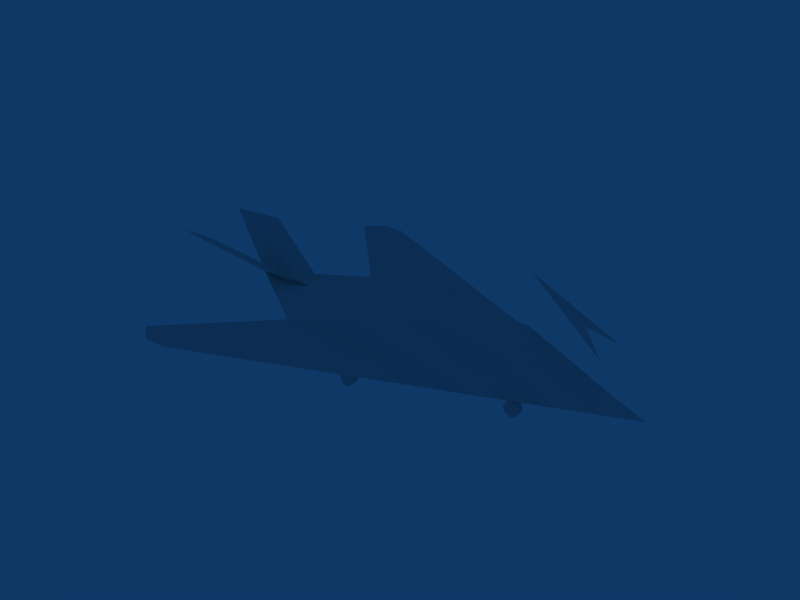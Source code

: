 # Source: F117.blend  (saved by Blender 2.49.0; exported with 4.5.12 LTS)
import bpy
from mathutils import Matrix  # noqa: F401  (used for matrix-valued properties, if any)

bpy.ops.wm.read_factory_settings(use_empty=True)
scene = bpy.context.scene
scene.name = 'Scene'

# ---- collections
col_collection_1 = bpy.data.collections.new('Collection 1'); scene.collection.children.link(col_collection_1)
col_collection_6 = bpy.data.collections.new('Collection 6'); scene.collection.children.link(col_collection_6)
col_collection_6.hide_render = True
col_collection_6.hide_viewport = True

# ---- materials (node trees are filled in below, after node groups)
mat_mat_127 = bpy.data.materials.new('Mat.127')
mat_mat_127.alpha_threshold = 0.0
mat_mat_127.roughness = 0.5
mat_mat_127.line_color = (0.0, 0.0, 0.0, 1.0)
mat_mat_126 = bpy.data.materials.new('Mat.126')
mat_mat_126.alpha_threshold = 0.0
mat_mat_126.roughness = 0.5
mat_mat_126.line_color = (0.0, 0.0, 0.0, 1.0)
mat_mat_117 = bpy.data.materials.new('Mat.117')
mat_mat_117.alpha_threshold = 0.0
mat_mat_117.roughness = 0.5
mat_mat_117.line_color = (0.0, 0.0, 0.0, 1.0)
mat_mat_118 = bpy.data.materials.new('Mat.118')
mat_mat_118.alpha_threshold = 0.0
mat_mat_118.roughness = 0.5
mat_mat_118.line_color = (0.0, 0.0, 0.0, 1.0)
mat_mat_119 = bpy.data.materials.new('Mat.119')
mat_mat_119.alpha_threshold = 0.0
mat_mat_119.roughness = 0.5
mat_mat_119.line_color = (0.0, 0.0, 0.0, 1.0)
mat_mat_120 = bpy.data.materials.new('Mat.120')
mat_mat_120.alpha_threshold = 0.0
mat_mat_120.roughness = 0.5
mat_mat_120.line_color = (0.0, 0.0, 0.0, 1.0)
mat_mat_121 = bpy.data.materials.new('Mat.121')
mat_mat_121.alpha_threshold = 0.0
mat_mat_121.roughness = 0.5
mat_mat_121.line_color = (0.0, 0.0, 0.0, 1.0)
mat_mat_122 = bpy.data.materials.new('Mat.122')
mat_mat_122.alpha_threshold = 0.0
mat_mat_122.roughness = 0.5
mat_mat_122.line_color = (0.0, 0.0, 0.0, 1.0)
mat_mat_123 = bpy.data.materials.new('Mat.123')
mat_mat_123.alpha_threshold = 0.0
mat_mat_123.roughness = 0.5
mat_mat_123.line_color = (0.0, 0.0, 0.0, 1.0)
mat_mat_124 = bpy.data.materials.new('Mat.124')
mat_mat_124.alpha_threshold = 0.0
mat_mat_124.roughness = 0.5
mat_mat_124.line_color = (0.0, 0.0, 0.0, 1.0)
mat_mat_125 = bpy.data.materials.new('Mat.125')
mat_mat_125.alpha_threshold = 0.0
mat_mat_125.roughness = 0.5
mat_mat_125.line_color = (0.0, 0.0, 0.0, 1.0)

# ---- material node trees

# ---- world
world_world = bpy.data.worlds.new('World'); scene.world = world_world
world_world.color = (0.05656, 0.2208, 0.4)
world_world.use_sun_shadow = False
world_world.sun_shadow_jitter_overblur = 0.0
world_world.cycles.sampling_method = 'MANUAL'
world_world.cycles.sample_map_resolution = 256

# ---- meshes
me_00000023_srf = bpy.data.meshes.new('00000023.srf')
me_00000023_srf.from_pydata([(3.79, -1.001, 0.5037), (3.797, -1.048, 0.439), (3.744, -1.029, 0.4746), (3.843, -1.02, 0.4681), (-8.041, -5.94, 0.03458), (-8.041, -6.03, 0.03673), (-8.072, -6.017, 0.03564), (-8.085, -5.985, 0.03456), (-8.072, -5.954, 0.03412), (-8.009, -5.953, 0.03568), (-7.996, -5.985, 0.03675), (-8.009, -6.017, 0.03719), (-8.033, -5.947, -0.09361), (-8.034, -6.036, -0.1003), (-8.065, -6.023, -0.09688), (-8.078, -5.992, -0.09348), (-8.065, -5.961, -0.09213), (-8.002, -5.96, -0.09706), (-7.989, -5.992, -0.1005), (-8.002, -6.023, -0.1018), (3.79, 1.001, 0.5037), (3.797, 1.048, 0.439), (3.744, 1.029, 0.4746), (3.843, 1.02, 0.4681), (-8.041, 5.94, 0.03458), (-8.041, 6.03, 0.03673), (-8.072, 6.017, 0.03564), (-8.085, 5.985, 0.03456), (-8.072, 5.954, 0.03412), (-8.009, 5.953, 0.03568), (-7.996, 5.985, 0.03675), (-8.009, 6.017, 0.03719), (-8.033, 5.947, -0.09361), (-8.034, 6.036, -0.1003), (-8.065, 6.023, -0.09688), (-8.078, 5.992, -0.09348), (-8.065, 5.961, -0.09213), (-8.002, 5.96, -0.09706), (-7.989, 5.992, -0.1005), (-8.002, 6.023, -0.1018)], [], [(2, 0, 3, 1), (8, 4, 9, 10), (10, 8, 7, 11), (11, 7, 6, 5), (16, 12, 17, 18), (18, 16, 15, 19), (19, 15, 14, 13), (22, 20, 23, 21), (26, 25, 31, 27), (27, 31, 30, 28), (28, 30, 29, 24), (34, 33, 39, 35), (35, 39, 38, 36), (36, 38, 37, 32)])
_uv = me_00000023_srf.uv_layers.new(name='UVTex')
_uv.uv.foreach_set('vector', [0.0, 0.0, 0.0, 0.0, 0.0, 0.0, 0.0, 0.0, 0.0, 0.0, 0.0, 0.0, 0.0, 0.0, 0.0, 0.0, 0.0, 0.0, 0.0, 0.0, 0.0, 0.0, 0.0, 0.0, 0.0, 0.0, 0.0, 0.0, 0.0, 0.0, 0.0, 0.0, 0.0, 0.0, 0.0, 0.0, 0.0, 0.0, 0.0, 0.0, 0.0, 0.0, 0.0, 0.0, 0.0, 0.0, 0.0, 0.0, 0.0, 0.0, 0.0, 0.0, 0.0, 0.0, 0.0, 0.0, 0.0, 0.0, 0.0, 0.0, 0.0, 0.0, 0.0, 0.0, 0.0, 0.0, 0.0, 0.0, 0.0, 0.0, 0.0, 0.0, 0.0, 0.0, 0.0, 0.0, 0.0, 0.0, 0.0, 0.0, 0.0, 0.0, 0.0, 0.0, 0.0, 0.0, 0.0, 0.0, 0.0, 0.0, 0.0, 0.0, 0.0, 0.0, 0.0, 0.0, 0.0, 0.0, 0.0, 0.0, 0.0, 0.0, 0.0, 0.0, 0.0, 0.0, 0.0, 0.0, 0.0, 0.0, 0.0, 0.0])
_ca = me_00000023_srf.color_attributes.new('Col', 'BYTE_COLOR', 'CORNER')
_ca.data.foreach_set('color', [1.0, 1.0, 1.0, 0.0, 1.0, 1.0, 1.0, 0.0, 1.0, 1.0, 1.0, 0.0, 1.0, 1.0, 1.0, 0.0, 0.0, 1.0, 0.0, 0.0, 0.0, 1.0, 0.0, 0.0, 0.0, 1.0, 0.0, 0.0, 0.0, 1.0, 0.0, 0.0, 0.0, 1.0, 0.0, 0.0, 0.0, 1.0, 0.0, 0.0, 0.0, 1.0, 0.0, 0.0, 0.0, 1.0, 0.0, 0.0, 0.0, 1.0, 0.0, 0.0, 0.0, 1.0, 0.0, 0.0, 0.0, 1.0, 0.0, 0.0, 0.0, 1.0, 0.0, 0.0, 0.0, 1.0, 0.0, 0.0, 0.0, 1.0, 0.0, 0.0, 0.0, 1.0, 0.0, 0.0, 0.0, 1.0, 0.0, 0.0, 0.0, 1.0, 0.0, 0.0, 0.0, 1.0, 0.0, 0.0, 0.0, 1.0, 0.0, 0.0, 0.0, 1.0, 0.0, 0.0, 0.0, 1.0, 0.0, 0.0, 0.0, 1.0, 0.0, 0.0, 0.0, 1.0, 0.0, 0.0, 0.0, 1.0, 0.0, 0.0, 1.0, 1.0, 1.0, 0.0, 1.0, 1.0, 1.0, 0.0, 1.0, 1.0, 1.0, 0.0, 1.0, 1.0, 1.0, 0.0, 1.0, 0.0, 0.0, 0.0, 1.0, 0.0, 0.0, 0.0, 1.0, 0.0, 0.0, 0.0, 1.0, 0.0, 0.0, 0.0, 1.0, 0.0, 0.0, 0.0, 1.0, 0.0, 0.0, 0.0, 1.0, 0.0, 0.0, 0.0, 1.0, 0.0, 0.0, 0.0, 1.0, 0.0, 0.0, 0.0, 1.0, 0.0, 0.0, 0.0, 1.0, 0.0, 0.0, 0.0, 1.0, 0.0, 0.0, 0.0, 1.0, 0.0, 0.0, 0.0, 1.0, 0.0, 0.0, 0.0, 1.0, 0.0, 0.0, 0.0, 1.0, 0.0, 0.0, 0.0, 1.0, 0.0, 0.0, 0.0, 1.0, 0.0, 0.0, 0.0, 1.0, 0.0, 0.0, 0.0, 1.0, 0.0, 0.0, 0.0, 1.0, 0.0, 0.0, 0.0, 1.0, 0.0, 0.0, 0.0, 1.0, 0.0, 0.0, 0.0, 1.0, 0.0, 0.0, 0.0])
me_00000023_srf.materials.append(mat_mat_127)
me_00000023_srf.use_remesh_preserve_volume = False
me_00000023_srf.use_remesh_preserve_attributes = False
me_00000023_srf.use_mirror_vertex_groups = False
me_00000023_srf.update()
me_00000019_srf_002 = bpy.data.meshes.new('00000019.srf.002')
me_00000019_srf_002.from_pydata([(3.239, -0.7731, -0.3762), (3.237, -0.8841, -0.3509), (3.279, -0.7892, -0.3681), (3.295, -0.8284, -0.3574), (3.277, -0.8677, -0.3503), (3.197, -0.8679, -0.359), (3.181, -0.8287, -0.3697), (3.199, -0.7894, -0.3768), (3.239, -0.7731, -0.2992), (3.279, -0.7892, -0.2912), (3.295, -0.8284, -0.2805), (3.277, -0.8677, -0.2734), (3.237, -0.8841, -0.274), (3.197, -0.8679, -0.2821), (3.181, -0.8287, -0.2928), (3.199, -0.7894, -0.2999)], [], [(7, 0, 2, 3), (6, 7, 3, 4), (5, 6, 4, 1), (2, 0, 8, 9), (9, 10, 3, 2), (10, 11, 4, 3), (4, 11, 12, 1), (1, 12, 13, 5), (5, 13, 14, 6), (6, 14, 15, 7), (0, 7, 15, 8), (9, 8, 15, 10), (10, 15, 14, 11), (11, 14, 13, 12)])
_uv = me_00000019_srf_002.uv_layers.new(name='UVTex')
_uv.uv.foreach_set('vector', [0.0, 0.0, 0.0, 0.0, 0.0, 0.0, 0.0, 0.0, 0.0, 0.0, 0.0, 0.0, 0.0, 0.0, 0.0, 0.0, 0.0, 0.0, 0.0, 0.0, 0.0, 0.0, 0.0, 0.0, 0.0, 0.0, 0.0, 0.0, 0.0, 0.0, 0.0, 0.0, 0.0, 0.0, 0.0, 0.0, 0.0, 0.0, 0.0, 0.0, 0.0, 0.0, 0.0, 0.0, 0.0, 0.0, 0.0, 0.0, 0.0, 0.0, 0.0, 0.0, 0.0, 0.0, 0.0, 0.0, 0.0, 0.0, 0.0, 0.0, 0.0, 0.0, 0.0, 0.0, 0.0, 0.0, 0.0, 0.0, 0.0, 0.0, 0.0, 0.0, 0.0, 0.0, 0.0, 0.0, 0.0, 0.0, 0.0, 0.0, 0.0, 0.0, 0.0, 0.0, 0.0, 0.0, 0.0, 0.0, 0.0, 0.0, 0.0, 0.0, 0.0, 0.0, 0.0, 0.0, 0.0, 0.0, 0.0, 0.0, 0.0, 0.0, 0.0, 0.0, 0.0, 0.0, 0.0, 0.0, 0.0, 0.0, 0.0, 0.0])
_ca = me_00000019_srf_002.color_attributes.new('Col', 'BYTE_COLOR', 'CORNER')
_ca.data.foreach_set('color', [1.0, 0.0, 0.0, 0.0, 1.0, 0.0, 0.0, 0.0, 1.0, 0.0, 0.0, 0.0, 1.0, 0.0, 0.0, 0.0, 1.0, 0.0, 0.0, 0.0, 1.0, 0.0, 0.0, 0.0, 1.0, 0.0, 0.0, 0.0, 1.0, 0.0, 0.0, 0.0, 1.0, 0.0, 0.0, 0.0, 1.0, 0.0, 0.0, 0.0, 1.0, 0.0, 0.0, 0.0, 1.0, 0.0, 0.0, 0.0, 1.0, 0.0, 0.0, 0.0, 1.0, 0.0, 0.0, 0.0, 1.0, 0.0, 0.0, 0.0, 1.0, 0.0, 0.0, 0.0, 1.0, 0.0, 0.0, 0.0, 1.0, 0.0, 0.0, 0.0, 1.0, 0.0, 0.0, 0.0, 1.0, 0.0, 0.0, 0.0, 1.0, 0.0, 0.0, 0.0, 1.0, 0.0, 0.0, 0.0, 1.0, 0.0, 0.0, 0.0, 1.0, 0.0, 0.0, 0.0, 1.0, 0.0, 0.0, 0.0, 1.0, 0.0, 0.0, 0.0, 1.0, 0.0, 0.0, 0.0, 1.0, 0.0, 0.0, 0.0, 1.0, 0.0, 0.0, 0.0, 1.0, 0.0, 0.0, 0.0, 1.0, 0.0, 0.0, 0.0, 1.0, 0.0, 0.0, 0.0, 1.0, 0.0, 0.0, 0.0, 1.0, 0.0, 0.0, 0.0, 1.0, 0.0, 0.0, 0.0, 1.0, 0.0, 0.0, 0.0, 1.0, 0.0, 0.0, 0.0, 1.0, 0.0, 0.0, 0.0, 1.0, 0.0, 0.0, 0.0, 1.0, 0.0, 0.0, 0.0, 1.0, 0.0, 0.0, 0.0, 1.0, 0.0, 0.0, 0.0, 1.0, 0.0, 0.0, 0.0, 1.0, 0.0, 0.0, 0.0, 1.0, 0.0, 0.0, 0.0, 1.0, 0.0, 0.0, 0.0, 1.0, 0.0, 0.0, 0.0, 1.0, 0.0, 0.0, 0.0, 1.0, 0.0, 0.0, 0.0, 1.0, 0.0, 0.0, 0.0, 1.0, 0.0, 0.0, 0.0, 1.0, 0.0, 0.0, 0.0, 1.0, 0.0, 0.0, 0.0, 1.0, 0.0, 0.0, 0.0, 1.0, 0.0, 0.0, 0.0, 1.0, 0.0, 0.0, 0.0])
me_00000019_srf_002.materials.append(mat_mat_126)
me_00000019_srf_002.use_remesh_preserve_volume = False
me_00000019_srf_002.use_remesh_preserve_attributes = False
me_00000019_srf_002.use_mirror_vertex_groups = False
me_00000019_srf_002.update()
me_00000013_srf_005 = bpy.data.meshes.new('00000013.srf.005')
me_00000013_srf_005.from_pydata([(6.6, 0.64, 0.0), (3.5, 0.0, 1.9), (5.65, 0.0, 0.6), (6.6, -0.64, 0.0), (4.017, 0.0, 1.588), (4.702, -0.2482, 1.163), (4.702, 0.2482, 1.163), (4.719, 0.0, 1.163), (4.707, -0.1711, 1.163), (4.707, 0.1711, 1.163)], [], [(8, 5, 3), (4, 1, 5, 8), (8, 7, 4), (3, 2, 7, 8), (7, 9, 4), (2, 0, 9, 7), (9, 0, 6), (1, 4, 9, 6)])
me_00000013_srf_005.polygons.foreach_set('use_smooth', [True] * 8)
_uv = me_00000013_srf_005.uv_layers.new(name='UVTex')
_uv.uv.foreach_set('vector', [0.4434, 0.2674, 0.3878, 0.3878, 1.0, 1.0, 0.2403, 0.0, 0.0, 0.0, 0.3878, 0.3878, 0.4434, 0.2674, 0.4434, 0.2674, 0.5668, 0.0, 0.2403, 0.0, 1.0, 1.0, 1.0, 0.0, 0.5668, 0.0, 0.4434, 0.2674, 1.0, 0.5668, 0.7326, 0.176, 1.0, 0.2403, 1.0, 1.0, 0.0, 0.0, 0.7326, 0.176, 1.0, 0.5668, 0.7326, 0.176, 0.0, 0.0, 0.6122, 0.0, 1.0, 0.0, 1.0, 0.2403, 0.7326, 0.176, 0.6122, 0.0])
_ca = me_00000013_srf_005.color_attributes.new('Col', 'BYTE_COLOR', 'CORNER')
_ca.data.foreach_set('color', [1.0, 1.0, 1.0, 1.0, 1.0, 1.0, 1.0, 1.0, 1.0, 1.0, 1.0, 1.0, 1.0, 1.0, 1.0, 1.0, 1.0, 1.0, 1.0, 1.0, 1.0, 1.0, 1.0, 1.0, 1.0, 1.0, 1.0, 1.0, 1.0, 1.0, 1.0, 1.0, 0.9911, 0.9911, 0.9911, 0.9961, 1.0, 1.0, 1.0, 1.0, 1.0, 1.0, 1.0, 1.0, 1.0, 1.0, 1.0, 1.0, 0.9911, 0.9911, 0.9911, 0.9961, 1.0, 1.0, 1.0, 1.0, 0.9911, 0.9911, 0.9911, 0.9961, 1.0, 1.0, 1.0, 1.0, 1.0, 1.0, 1.0, 1.0, 1.0, 1.0, 1.0, 1.0, 1.0, 1.0, 1.0, 1.0, 1.0, 1.0, 1.0, 1.0, 0.9911, 0.9911, 0.9911, 0.9961, 1.0, 1.0, 1.0, 1.0, 1.0, 1.0, 1.0, 1.0, 1.0, 1.0, 1.0, 1.0, 1.0, 1.0, 1.0, 1.0, 1.0, 1.0, 1.0, 1.0, 1.0, 1.0, 1.0, 1.0, 1.0, 1.0, 1.0, 1.0])
me_00000013_srf_005.materials.append(mat_mat_117)
me_00000013_srf_005.use_remesh_preserve_volume = False
me_00000013_srf_005.use_remesh_preserve_attributes = False
me_00000013_srf_005.use_mirror_vertex_groups = False
me_00000013_srf_005.update()
me_00000013_srf_004 = bpy.data.meshes.new('00000013.srf.004')
me_00000013_srf_004.from_pydata([(5.286, 0.261, 0.81), (5.287, -0.256, 0.81), (4.96, -0.21, 1.01), (4.96, 0.209, 1.01), (4.952, 0.3, 1.01), (4.952, -0.3, 1.01), (4.978, 0.0, 1.01), (5.278, 0.367, 0.81), (5.278, -0.367, 0.81), (5.306, 0.0, 0.81), (4.7, -0.16, 1.17), (6.6, -0.64, 0.0), (4.7, 0.16, 1.17), (4.7, 0.0, 1.18), (4.01, 0.0, 1.59), (5.65, 0.0, 0.6), (3.5, 0.0, 1.9), (6.6, 0.64, 0.0)], [], [(1, 2, 5, 8), (9, 0, 3, 6), (12, 16, 14), (6, 3, 12, 13), (3, 4, 16, 12), (10, 5, 2), (6, 13, 10, 2), (14, 16, 5, 10), (0, 7, 4, 3), (9, 6, 2, 1), (12, 14, 13), (14, 10, 13), (1, 8, 11), (15, 9, 1, 11), (0, 9, 15), (7, 0, 15, 17)])
me_00000013_srf_004.polygons.foreach_set('use_smooth', [1, 1, 0, 1, 1, 1, 1, 1, 1, 1, 0, 0, 1, 1, 1, 1])
_uv = me_00000013_srf_004.uv_layers.new(name='UVTex')
_uv.uv.foreach_set('vector', [0.0, 0.0, 0.0, 0.0, 0.0, 0.0, 0.0, 0.0, 0.0, 0.0, 0.0, 0.0, 0.0, 0.0, 0.0, 0.0, 0.0, 0.0, 0.0, 0.0, 0.0, 0.0, 0.0, 0.0, 0.0, 0.0, 0.0, 0.0, 0.0, 0.0, 0.0, 0.0, 0.0, 0.0, 0.0, 0.0, 0.0, 0.0, 0.0, 0.0, 0.0, 0.0, 0.0, 0.0, 0.0, 0.0, 0.0, 0.0, 0.0, 0.0, 0.0, 0.0, 0.0, 0.0, 0.0, 0.0, 0.0, 0.0, 0.0, 0.0, 0.0, 0.0, 0.0, 0.0, 0.0, 0.0, 0.0, 0.0, 0.0, 0.0, 0.0, 0.0, 0.0, 0.0, 0.0, 0.0, 0.0, 0.0, 0.0, 0.0, 0.0, 0.0, 0.0, 0.0, 0.0, 0.0, 0.0, 0.0, 0.0, 0.0, 0.0, 0.0, 0.0, 0.0, 0.0, 0.0, 0.0, 0.0, 0.0, 0.0, 0.0, 0.0, 0.0, 0.0, 0.0, 0.0, 0.0, 0.0, 0.0, 0.0, 0.0, 0.0, 0.0, 0.0, 0.0, 0.0])
_ca = me_00000013_srf_004.color_attributes.new('Col', 'BYTE_COLOR', 'CORNER')
_ca.data.foreach_set('color', [0.05286, 0.05286, 0.05286, 0.0, 0.05286, 0.05286, 0.05286, 0.0, 0.05286, 0.05286, 0.05286, 0.0, 0.05286, 0.05286, 0.05286, 0.0, 0.05286, 0.06848, 0.1714, 0.0, 0.05286, 0.06848, 0.1714, 0.0, 0.05286, 0.06848, 0.1714, 0.0, 0.05286, 0.06848, 0.1714, 0.0, 0.05286, 0.05286, 0.05286, 0.0, 0.05286, 0.05286, 0.05286, 0.0, 0.05286, 0.05286, 0.05286, 0.0, 0.05286, 0.05286, 0.05286, 0.0, 0.05286, 0.05286, 0.05286, 0.0, 0.05286, 0.05286, 0.05286, 0.0, 0.05286, 0.05286, 0.05286, 0.0, 0.05286, 0.05286, 0.05286, 0.0, 0.05286, 0.05286, 0.05286, 0.0, 0.05286, 0.05286, 0.05286, 0.0, 0.05286, 0.05286, 0.05286, 0.0, 0.05286, 0.05286, 0.05286, 0.0, 0.05286, 0.05286, 0.05286, 0.0, 0.05286, 0.05286, 0.05286, 0.0, 0.05286, 0.05286, 0.05286, 0.0, 0.05286, 0.05286, 0.05286, 0.0, 0.05286, 0.05286, 0.05286, 0.0, 0.05286, 0.05286, 0.05286, 0.0, 0.05286, 0.05286, 0.05286, 0.0, 0.05286, 0.05286, 0.05286, 0.0, 0.05286, 0.05286, 0.05286, 0.0, 0.05286, 0.05286, 0.05286, 0.0, 0.05286, 0.05286, 0.05286, 0.0, 0.05286, 0.05286, 0.05286, 0.0, 0.05286, 0.05286, 0.05286, 0.0, 0.05286, 0.05286, 0.05286, 0.0, 0.05286, 0.06848, 0.1714, 0.0, 0.05286, 0.06848, 0.1714, 0.0, 0.05286, 0.06848, 0.1714, 0.0, 0.05286, 0.06848, 0.1714, 0.0, 0.0, 0.0, 1.0, 0.0, 0.0, 0.0, 1.0, 0.0, 0.0, 0.0, 1.0, 0.0, 0.0, 0.0, 1.0, 0.0, 0.0, 0.0, 1.0, 0.0, 0.0, 0.0, 1.0, 0.0, 0.05286, 0.05286, 0.05286, 0.0, 0.05286, 0.05286, 0.05286, 0.0, 0.05286, 0.05286, 0.05286, 0.0, 0.05286, 0.05286, 0.05286, 0.0, 0.05286, 0.05286, 0.05286, 0.0, 0.05286, 0.05286, 0.05286, 0.0, 0.05286, 0.05286, 0.05286, 0.0, 0.05286, 0.05286, 0.05286, 0.0, 0.05286, 0.05286, 0.05286, 0.0, 0.05286, 0.05286, 0.05286, 0.0, 0.05286, 0.05286, 0.05286, 0.0, 0.05286, 0.05286, 0.05286, 0.0, 0.05286, 0.05286, 0.05286, 0.0, 0.05286, 0.05286, 0.05286, 0.0])
me_00000013_srf_004.materials.append(mat_mat_117)
me_00000013_srf_004.use_remesh_preserve_volume = False
me_00000013_srf_004.use_remesh_preserve_attributes = False
me_00000013_srf_004.use_mirror_vertex_groups = False
me_00000013_srf_004.update()
me_00000013_srf_003 = bpy.data.meshes.new('00000013.srf.003')
me_00000013_srf_003.from_pydata([(4.952, -0.3, 1.01), (5.278, -0.367, 0.81), (4.5, -0.42, 1.09), (4.61, -0.31, 1.15), (3.95, -0.14, 1.58), (4.9, -0.78, 0.6), (5.4, -1.15, 0.0), (6.6, -0.64, 0.0), (3.5, 0.0, 1.9)], [], [(4, 8, 5, 2), (4, 2, 3), (7, 1, 2, 5), (1, 0, 3, 2), (0, 8, 4, 3), (5, 6, 7)])
me_00000013_srf_003.polygons.foreach_set('use_smooth', [True] * 6)
_uv = me_00000013_srf_003.uv_layers.new(name='UVTex')
_uv.uv.foreach_set('vector', [0.0, 0.0, 0.0, 0.0, 0.0, 0.0, 0.0, 0.0, 0.0, 0.0, 0.0, 0.0, 0.0, 0.0, 0.0, 0.0, 0.0, 0.0, 0.0, 0.0, 0.0, 0.0, 0.0, 0.0, 0.0, 0.0, 0.0, 0.0, 0.0, 0.0, 0.0, 0.0, 0.0, 0.0, 0.0, 0.0, 0.0, 0.0, 0.0, 0.0, 0.0, 0.0, 0.0, 0.0])
_ca = me_00000013_srf_003.color_attributes.new('Col', 'BYTE_COLOR', 'CORNER')
_ca.data.foreach_set('color', [0.05286, 0.05286, 0.05286, 0.0, 0.05286, 0.05286, 0.05286, 0.0, 0.05286, 0.05286, 0.05286, 0.0, 0.05286, 0.05286, 0.05286, 0.0, 0.0, 0.0, 1.0, 0.0, 0.0, 0.0, 1.0, 0.0, 0.0, 0.0, 1.0, 0.0, 0.05286, 0.05286, 0.05286, 0.0, 0.05286, 0.05286, 0.05286, 0.0, 0.05286, 0.05286, 0.05286, 0.0, 0.05286, 0.05286, 0.05286, 0.0, 0.05286, 0.05286, 0.05286, 0.0, 0.05286, 0.05286, 0.05286, 0.0, 0.05286, 0.05286, 0.05286, 0.0, 0.05286, 0.05286, 0.05286, 0.0, 0.05286, 0.05286, 0.05286, 0.0, 0.05286, 0.05286, 0.05286, 0.0, 0.05286, 0.05286, 0.05286, 0.0, 0.05286, 0.05286, 0.05286, 0.0, 0.05286, 0.05286, 0.05286, 0.0, 0.05286, 0.05286, 0.05286, 0.0, 0.05286, 0.05286, 0.05286, 0.0])
me_00000013_srf_003.materials.append(mat_mat_117)
me_00000013_srf_003.use_remesh_preserve_volume = False
me_00000013_srf_003.use_remesh_preserve_attributes = False
me_00000013_srf_003.use_mirror_vertex_groups = False
me_00000013_srf_003.update()
me_00000013_srf_002 = bpy.data.meshes.new('00000013.srf.002')
me_00000013_srf_002.from_pydata([(4.952, 0.3, 1.01), (5.278, 0.367, 0.81), (4.5, 0.42, 1.09), (4.61, 0.31, 1.15), (3.95, 0.14, 1.58), (4.9, 0.78, 0.6), (3.5, 0.0, 1.9), (5.4, 1.15, 0.0), (6.6, 0.64, 0.0)], [], [(2, 5, 6, 4), (2, 4, 3), (0, 3, 4, 6), (3, 0, 1, 2), (8, 5, 2, 1), (7, 5, 8)])
me_00000013_srf_002.polygons.foreach_set('use_smooth', [True] * 6)
_uv = me_00000013_srf_002.uv_layers.new(name='UVTex')
_uv.uv.foreach_set('vector', [0.0, 0.0, 0.0, 0.0, 0.0, 0.0, 0.0, 0.0, 0.0, 0.0, 0.0, 0.0, 0.0, 0.0, 0.0, 0.0, 0.0, 0.0, 0.0, 0.0, 0.0, 0.0, 0.0, 0.0, 0.0, 0.0, 0.0, 0.0, 0.0, 0.0, 0.0, 0.0, 0.0, 0.0, 0.0, 0.0, 0.0, 0.0, 0.0, 0.0, 0.0, 0.0, 0.0, 0.0])
_ca = me_00000013_srf_002.color_attributes.new('Col', 'BYTE_COLOR', 'CORNER')
_ca.data.foreach_set('color', [0.05286, 0.05286, 0.05286, 0.0, 0.05286, 0.05286, 0.05286, 0.0, 0.05286, 0.05286, 0.05286, 0.0, 0.05286, 0.05286, 0.05286, 0.0, 0.0, 0.0, 1.0, 0.0, 0.0, 0.0, 1.0, 0.0, 0.0, 0.0, 1.0, 0.0, 0.05286, 0.05286, 0.05286, 0.0, 0.05286, 0.05286, 0.05286, 0.0, 0.05286, 0.05286, 0.05286, 0.0, 0.05286, 0.05286, 0.05286, 0.0, 0.05286, 0.05286, 0.05286, 0.0, 0.05286, 0.05286, 0.05286, 0.0, 0.05286, 0.05286, 0.05286, 0.0, 0.05286, 0.05286, 0.05286, 0.0, 0.05286, 0.05286, 0.05286, 0.0, 0.05286, 0.05286, 0.05286, 0.0, 0.05286, 0.05286, 0.05286, 0.0, 0.05286, 0.05286, 0.05286, 0.0, 0.05286, 0.05286, 0.05286, 0.0, 0.05286, 0.05286, 0.05286, 0.0, 0.05286, 0.05286, 0.05286, 0.0])
me_00000013_srf_002.materials.append(mat_mat_117)
me_00000013_srf_002.use_remesh_preserve_volume = False
me_00000013_srf_002.use_remesh_preserve_attributes = False
me_00000013_srf_002.use_mirror_vertex_groups = False
me_00000013_srf_002.update()
me_00000013_srf = bpy.data.meshes.new('00000013.srf')
me_00000013_srf.from_pydata([(3.12, 0.39, 1.45), (3.0, 0.49, 1.34), (3.29, 0.7, 1.0), (4.26, 0.57, 0.99), (3.76, 0.22, 1.55), (3.25, 1.0, 0.6), (4.1, 1.33, 0.0), (4.9, 0.78, 0.6), (-0.8, 1.22, 1.07), (3.5, 0.0, 1.9), (5.4, 1.15, 0.0)], [], [(2, 8, 1), (8, 0, 1), (4, 9, 7, 3), (6, 5, 7, 10), (5, 2, 3, 7), (2, 1, 3), (0, 4, 3, 1), (5, 8, 2), (4, 0, 8, 9)])
me_00000013_srf.polygons.foreach_set('use_smooth', [True] * 9)
_uv = me_00000013_srf.uv_layers.new(name='UVTex')
_uv.uv.foreach_set('vector', [0.0, 0.0, 1.0, 1.0, 1.0, 0.0, 1.0, 1.0, 1.0, 0.0, 0.0, 0.0, 0.0, 0.0, 0.0, 0.0, 0.0, 0.0, 0.0, 0.0, 0.0, 0.0, 0.0, 0.0, 0.0, 0.0, 0.0, 0.0, 0.0, 0.0, 0.0, 0.0, 0.0, 0.0, 0.0, 0.0, 0.0, 0.0, 0.0, 0.0, 0.0, 0.0, 0.0, 0.0, 0.0, 0.0, 0.0, 0.0, 0.0, 0.0, 0.0, 0.0, 0.0, 0.0, 0.0, 0.0, 0.0, 0.0, 0.0, 0.0, 0.0, 0.0, 0.0, 0.0])
_ca = me_00000013_srf.color_attributes.new('Col', 'BYTE_COLOR', 'CORNER')
_ca.data.foreach_set('color', [1.0, 1.0, 1.0, 1.0, 1.0, 1.0, 1.0, 1.0, 1.0, 1.0, 1.0, 1.0, 1.0, 1.0, 1.0, 1.0, 1.0, 1.0, 1.0, 1.0, 1.0, 1.0, 1.0, 1.0, 0.05286, 0.05286, 0.05286, 0.0, 0.05286, 0.05286, 0.05286, 0.0, 0.05286, 0.05286, 0.05286, 0.0, 0.05286, 0.05286, 0.05286, 0.0, 0.05286, 0.05286, 0.05286, 0.0, 0.05286, 0.05286, 0.05286, 0.0, 0.05286, 0.05286, 0.05286, 0.0, 0.05286, 0.05286, 0.05286, 0.0, 0.05286, 0.05286, 0.05286, 0.0, 0.05286, 0.05286, 0.05286, 0.0, 0.05286, 0.05286, 0.05286, 0.0, 0.05286, 0.05286, 0.05286, 0.0, 0.0, 0.0, 1.0, 0.0, 0.0, 0.0, 1.0, 0.0, 0.0, 0.0, 1.0, 0.0, 0.0, 0.0, 1.0, 0.0, 0.0, 0.0, 1.0, 0.0, 0.0, 0.0, 1.0, 0.0, 0.0, 0.0, 1.0, 0.0, 0.05286, 0.05286, 0.05286, 0.0, 0.05286, 0.05286, 0.05286, 0.0, 0.05286, 0.05286, 0.05286, 0.0, 0.05286, 0.05286, 0.05286, 0.0, 0.05286, 0.05286, 0.05286, 0.0, 0.05286, 0.05286, 0.05286, 0.0, 0.05286, 0.05286, 0.05286, 0.0])
me_00000013_srf.materials.append(mat_mat_117)
me_00000013_srf.use_remesh_preserve_volume = False
me_00000013_srf.use_remesh_preserve_attributes = False
me_00000013_srf.use_mirror_vertex_groups = False
me_00000013_srf.update()
me_00000013_srf_001 = bpy.data.meshes.new('00000013.srf.001')
me_00000013_srf_001.from_pydata([(8.1, 0.0, 0.0), (-7.6, 6.7, 0.0), (-8.5, 6.7, 0.0), (-9.25, 6.1, 0.0), (6.6, 0.64, 0.0), (5.4, 1.15, 0.0), (3.0, 2.18, 0.0), (3.5, 0.0, 1.9), (5.65, 0.0, 0.6), (-5.3, 0.0, 0.55), (-3.2, 1.9, 0.6), (-0.8, 1.22, 1.07), (4.1, 1.33, 0.0), (3.25, 1.0, 0.6), (0.0, 1.9, 0.8), (2.36, 1.82, 0.52), (-5.6, 2.36, 0.0), (-9.25, 0.0, 0.0), (3.0, 0.0, -0.5), (-6.5, 0.3, 0.34), (-12.3, 1.5, 1.5), (-10.0, 1.6, 1.63), (-0.5, 2.55, 0.13), (-7.3, 6.15, 0.05), (-7.84, 6.26, -0.12), (-7.72, 0.09, 0.2), (-11.09, 1.52, 1.6), (-7.74, 0.28, 0.17), (-10.97, 1.61, 1.53), (-7.6, -6.7, 0.0), (-8.5, -6.7, 0.0), (-9.25, -6.1, 0.0), (6.6, -0.64, 0.0), (5.4, -1.15, 0.0), (3.0, -2.18, 0.0), (-3.2, -1.9, 0.6), (-0.8, -1.22, 1.07), (4.9, -0.78, 0.6), (4.1, -1.33, 0.0), (3.25, -1.0, 0.6), (0.0, -1.9, 0.8), (2.36, -1.82, 0.52), (-5.6, -2.36, 0.0), (-6.5, -0.3, 0.34), (-12.3, -1.5, 1.5), (-10.0, -1.6, 1.63), (3.76, -0.22, 1.55), (4.26, -0.57, 0.99), (3.29, -0.7, 1.0), (3.0, -0.49, 1.34), (3.12, -0.39, 1.45), (-0.5, -2.55, 0.13), (-7.3, -6.15, 0.05), (-7.84, -6.26, -0.12), (-7.72, -0.09, 0.2), (-11.09, -1.52, 1.6), (-7.74, -0.28, 0.17), (-10.97, -1.61, 1.53), (-4.29, 0.45, -0.174), (-4.29, -0.15, -0.193), (-4.0, 0.6, -0.1764), (-4.29, -0.45, -0.174), (-4.0, 0.3, -0.1953), (-4.0, -0.3, -0.1953), (0.6264, 0.6, -0.3652), (0.6264, -0.3, -0.3842), (0.9164, 0.45, -0.3865), (0.9164, -0.15, -0.4055), (0.9164, -0.45, -0.3865), (0.6264, 0.3, -0.3842), (-4.0, -0.6, -0.1764), (-4.29, 0.15, -0.193), (0.6264, -0.6, -0.3652), (0.9164, 0.15, -0.4055), (0.6264, 0.0, -0.4031), (-4.0, 0.0, -0.2143)], [], [(8, 0, 4), (11, 10, 9, 7), (6, 12, 5), (44, 17, 56, 57), (15, 14, 11, 13), (10, 11, 14), (14, 22, 16, 10), (16, 17, 10), (18, 6, 5, 4), (4, 0, 18), (9, 19, 25, 17), (10, 17, 27, 19), (10, 19, 9), (43, 45, 57, 56), (44, 55, 54, 17), (43, 54, 55, 45), (22, 14, 15, 6), (22, 23, 3, 16), (6, 1, 23, 22), (2, 23, 1), (2, 3, 23), (24, 1, 6, 18), (3, 24, 18, 16), (24, 2, 1), (3, 2, 24), (21, 28, 20, 26), (19, 21, 26, 25), (25, 26, 20, 17), (28, 21, 19, 27), (20, 28, 27, 17), (32, 0, 8), (36, 7, 9, 35), (33, 38, 34), (55, 44, 57, 45), (41, 39, 36, 40), (36, 35, 40), (40, 35, 42, 51), (17, 42, 35), (33, 34, 18, 32), (18, 0, 32), (9, 17, 54, 43), (56, 17, 35, 43), (9, 43, 35), (30, 31, 53), (30, 53, 29), (46, 7, 36, 50), (36, 39, 48), (42, 18, 53, 31), (41, 40, 51, 34), (51, 42, 31, 52), (29, 34, 51, 52), (52, 30, 29), (31, 30, 52), (53, 18, 34, 29), (47, 46, 50, 49), (49, 48, 47), (38, 39, 41, 34), (12, 6, 15, 13), (37, 7, 46, 47), (47, 48, 39, 37), (37, 39, 38, 33), (17, 16, 58), (42, 17, 59), (58, 16, 60), (42, 59, 61), (61, 59, 63), (66, 64, 18), (65, 18, 68), (68, 18, 72), (69, 66, 73), (59, 17, 75), (67, 74, 18, 65), (71, 58, 62), (73, 66, 18, 74), (17, 58, 71, 75), (42, 70, 72), (42, 61, 70), (72, 18, 42), (64, 16, 18), (60, 16, 64), (49, 50, 36), (48, 49, 36)])
_uv = me_00000013_srf_001.uv_layers.new(name='UVTex')
_uv.uv.foreach_set('vector', [0.0, 0.0, 0.0, 0.0, 0.0, 0.0, 0.0, 0.0, 0.0, 0.0, 0.0, 0.0, 0.0, 0.0, 0.0, 0.0, 0.0, 0.0, 0.0, 0.0, 0.0, 0.0, 0.0, 0.0, 0.0, 0.0, 0.0, 0.0, 0.0, 0.0, 0.0, 0.0, 0.0, 0.0, 0.0, 0.0, 0.0, 0.0, 0.0, 0.0, 0.0, 0.0, 0.0, 0.0, 0.0, 0.0, 0.0, 0.0, 0.0, 0.0, 0.0, 0.0, 0.0, 0.0, 0.0, 0.0, 0.0, 0.0, 0.0, 0.0, 0.0, 0.0, 0.0, 0.0, 0.0, 0.0, 0.0, 0.0, 0.0, 0.0, 0.0, 0.0, 0.0, 0.0, 0.0, 0.0, 0.0, 0.0, 0.0, 0.0, 0.0, 0.0, 0.0, 0.0, 0.0, 0.0, 0.0, 0.0, 0.0, 0.0, 0.0, 0.0, 0.0, 0.0, 0.0, 0.0, 0.0, 0.0, 0.0, 0.0, 0.0, 0.0, 0.0, 0.0, 0.0, 0.0, 0.0, 0.0, 0.0, 0.0, 0.0, 0.0, 0.0, 0.0, 0.0, 0.0, 0.0, 0.0, 0.0, 0.0, 0.0, 0.0, 0.0, 0.0, 0.0, 0.0, 0.0, 0.0, 0.0, 0.0, 0.0, 0.0, 0.0, 0.0, 0.0, 0.0, 0.0, 0.0, 0.0, 0.0, 0.0, 0.0, 0.0, 0.0, 0.0, 0.0, 0.0, 0.0, 0.0, 0.0, 0.0, 0.0, 0.0, 0.0, 0.0, 0.0, 0.0, 0.0, 0.0, 0.0, 0.0, 0.0, 0.0, 0.0, 0.0, 0.0, 0.0, 0.0, 0.0, 0.0, 0.0, 0.0, 0.0, 0.0, 0.0, 0.0, 0.0, 0.0, 0.0, 0.0, 0.0, 0.0, 0.0, 0.0, 0.0, 0.0, 0.0, 0.0, 0.0, 0.0, 0.0, 0.0, 0.0, 0.0, 0.0, 0.0, 0.0, 0.0, 0.0, 0.0, 0.0, 0.0, 0.0, 0.0, 0.0, 0.0, 0.0, 0.0, 0.0, 0.0, 0.0, 0.0, 0.0, 0.0, 0.0, 0.0, 0.0, 0.0, 0.0, 0.0, 0.0, 0.0, 0.0, 0.0, 0.0, 0.0, 0.0, 0.0, 0.0, 0.0, 0.0, 0.0, 0.0, 0.0, 0.0, 0.0, 0.0, 0.0, 0.0, 0.0, 0.0, 0.0, 0.0, 0.0, 0.0, 0.0, 0.0, 0.0, 0.0, 0.0, 0.0, 0.0, 0.0, 0.0, 0.0, 0.0, 0.0, 0.0, 0.0, 0.0, 0.0, 0.0, 0.0, 0.0, 0.0, 0.0, 0.0, 0.0, 0.0, 0.0, 0.0, 0.0, 0.0, 0.0, 0.0, 0.0, 0.0, 0.0, 0.0, 0.0, 0.0, 0.0, 0.0, 0.0, 0.0, 0.0, 0.0, 0.0, 0.0, 0.0, 0.0, 0.0, 0.0, 0.0, 0.0, 0.0, 0.0, 0.0, 0.0, 0.0, 0.0, 0.0, 0.0, 0.0, 0.0, 0.0, 0.0, 0.0, 0.0, 0.0, 0.0, 0.0, 0.0, 0.0, 0.0, 0.0, 0.0, 0.0, 0.0, 0.0, 0.0, 0.0, 0.0, 0.0, 0.0, 0.0, 0.0, 0.0, 0.0, 0.0, 0.0, 0.0, 0.0, 0.0, 0.0, 0.0, 0.0, 0.0, 0.0, 0.0, 0.0, 0.0, 0.0, 0.0, 0.0, 0.0, 0.0, 0.0, 0.0, 0.0, 0.0, 0.0, 0.0, 0.0, 0.0, 0.0, 0.0, 0.0, 0.0, 0.0, 0.0, 0.0, 0.0, 0.0, 0.0, 0.0, 0.0, 0.0, 0.0, 0.0, 0.0, 0.0, 0.0, 0.0, 0.0, 0.0, 0.0, 0.0, 0.0, 0.0, 0.0, 0.0, 0.0, 0.0, 0.0, 0.0, 0.0, 0.0, 0.0, 0.0, 0.0, 0.0, 0.0, 0.0, 0.0, 0.0, 0.0, 0.0, 0.0, 0.0, 0.0, 0.0, 0.0, 0.0, 0.0, 0.0, 0.0, 0.0, 0.0, 0.0, 0.0, 0.0, 0.0, 0.0, 0.0, 0.0, 0.0, 0.0, 0.0, 0.0, 0.0, 0.0, 0.0, 0.0, 0.0, 0.0, 0.0, 0.0, 0.0, 0.0, 0.0, 0.0, 0.0, 0.0, 0.0, 0.0, 0.0, 0.0, 0.0, 0.0, 0.0, 0.0, 0.0, 0.0, 0.0, 0.0, 0.0, 0.0, 0.0, 0.0, 0.0, 0.0, 0.0, 0.0, 0.0, 0.0, 0.0, 0.0, 0.0, 0.0, 0.0, 0.0, 0.0, 0.0, 0.0, 0.0, 0.0, 0.0, 0.0, 0.0, 0.0, 0.0, 0.0, 0.0, 0.0, 0.0, 0.0, 0.0, 0.0, 0.0, 0.0, 0.0, 0.0, 0.0, 0.0, 0.0, 0.0, 0.0, 0.0, 0.0, 0.0, 0.0, 0.0, 0.0, 0.0, 0.0, 0.0, 0.0, 0.0, 0.0, 0.0, 0.0, 0.0, 0.0, 0.0, 0.0, 0.0, 0.0, 0.0, 0.0, 0.0, 0.0, 0.0, 0.0, 0.0, 0.0, 0.0, 0.0, 0.0, 0.0, 0.0, 0.0, 0.0, 0.0, 0.0, 0.0, 0.0, 0.0, 0.0, 0.0, 0.0, 0.0, 0.0, 0.0, 0.0, 0.0, 0.0, 0.0, 0.0, 0.0, 0.0, 0.0, 0.0, 0.0, 0.0, 0.0, 0.0, 0.0, 0.0, 0.0, 0.0, 0.0, 0.0, 0.0, 0.0, 0.0, 0.0, 0.0, 0.0, 0.0, 0.0, 0.0, 0.0, 0.0, 0.0, 0.0, 1.0, 0.0, 1.0, 1.0, 0.0, 0.0, 1.0, 0.0, 1.0, 1.0])
_ca = me_00000013_srf_001.color_attributes.new('Col', 'BYTE_COLOR', 'CORNER')
_ca.data.foreach_set('color', [0.05286, 0.05286, 0.05286, 0.0, 0.05286, 0.05286, 0.05286, 0.0, 0.05286, 0.05286, 0.05286, 0.0, 0.05286, 0.05286, 0.05286, 0.0, 0.05286, 0.05286, 0.05286, 0.0, 0.05286, 0.05286, 0.05286, 0.0, 0.05286, 0.05286, 0.05286, 0.0, 0.05286, 0.05286, 0.05286, 0.0, 0.05286, 0.05286, 0.05286, 0.0, 0.05286, 0.05286, 0.05286, 0.0, 0.05286, 0.05286, 0.05286, 0.0, 0.05286, 0.05286, 0.05286, 0.0, 0.05286, 0.05286, 0.05286, 0.0, 0.05286, 0.05286, 0.05286, 0.0, 0.05286, 0.05286, 0.05286, 0.0, 0.05286, 0.05286, 0.05286, 0.0, 0.05286, 0.05286, 0.05286, 0.0, 0.05286, 0.05286, 0.05286, 0.0, 0.05286, 0.05286, 0.05286, 0.0, 0.05286, 0.05286, 0.05286, 0.0, 0.05286, 0.05286, 0.05286, 0.0, 0.05286, 0.05286, 0.05286, 0.0, 0.05286, 0.05286, 0.05286, 0.0, 0.05286, 0.05286, 0.05286, 0.0, 0.05286, 0.05286, 0.05286, 0.0, 0.05286, 0.05286, 0.05286, 0.0, 0.05286, 0.05286, 0.05286, 0.0, 0.05286, 0.05286, 0.05286, 0.0, 0.05286, 0.05286, 0.05286, 0.0, 0.05286, 0.05286, 0.05286, 0.0, 0.05286, 0.05286, 0.05286, 0.0, 0.05286, 0.05286, 0.05286, 0.0, 0.05286, 0.05286, 0.05286, 0.0, 0.05286, 0.05286, 0.05286, 0.0, 0.05286, 0.05286, 0.05286, 0.0, 0.05286, 0.05286, 0.05286, 0.0, 0.05286, 0.05286, 0.05286, 0.0, 0.05286, 0.05286, 0.05286, 0.0, 0.05286, 0.05286, 0.05286, 0.0, 0.05286, 0.05286, 0.05286, 0.0, 0.05286, 0.05286, 0.05286, 0.0, 0.05286, 0.05286, 0.05286, 0.0, 0.05286, 0.05286, 0.05286, 0.0, 0.05286, 0.05286, 0.05286, 0.0, 0.05286, 0.05286, 0.05286, 0.0, 0.05286, 0.05286, 0.05286, 0.0, 0.05286, 0.05286, 0.05286, 0.0, 0.05286, 0.05286, 0.05286, 0.0, 0.05286, 0.05286, 0.05286, 0.0, 0.05286, 0.05286, 0.05286, 0.0, 0.05286, 0.05286, 0.05286, 0.0, 0.05286, 0.05286, 0.05286, 0.0, 0.05286, 0.05286, 0.05286, 0.0, 0.05286, 0.05286, 0.05286, 0.0, 0.05286, 0.05286, 0.05286, 0.0, 0.05286, 0.05286, 0.05286, 0.0, 0.05286, 0.05286, 0.05286, 0.0, 0.05286, 0.05286, 0.05286, 0.0, 0.05286, 0.05286, 0.05286, 0.0, 0.05286, 0.05286, 0.05286, 0.0, 0.05286, 0.05286, 0.05286, 0.0, 0.05286, 0.05286, 0.05286, 0.0, 0.05286, 0.05286, 0.05286, 0.0, 0.05286, 0.05286, 0.05286, 0.0, 0.05286, 0.05286, 0.05286, 0.0, 0.05286, 0.05286, 0.05286, 0.0, 0.05286, 0.05286, 0.05286, 0.0, 0.05286, 0.05286, 0.05286, 0.0, 0.05286, 0.05286, 0.05286, 0.0, 0.05286, 0.05286, 0.05286, 0.0, 0.05286, 0.05286, 0.05286, 0.0, 0.05286, 0.05286, 0.05286, 0.0, 0.05286, 0.05286, 0.05286, 0.0, 0.05286, 0.05286, 0.05286, 0.0, 0.05286, 0.05286, 0.05286, 0.0, 0.05286, 0.05286, 0.05286, 0.0, 0.05286, 0.05286, 0.05286, 0.0, 0.05286, 0.05286, 0.05286, 0.0, 0.05286, 0.05286, 0.05286, 0.0, 0.05286, 0.05286, 0.05286, 0.0, 0.05286, 0.05286, 0.05286, 0.0, 0.05286, 0.05286, 0.05286, 0.0, 0.05286, 0.05286, 0.05286, 0.0, 0.05286, 0.05286, 0.05286, 0.0, 0.05286, 0.05286, 0.05286, 0.0, 0.05286, 0.05286, 0.05286, 0.0, 0.05286, 0.05286, 0.05286, 0.0, 0.05286, 0.05286, 0.05286, 0.0, 0.05286, 0.05286, 0.05286, 0.0, 0.05286, 0.05286, 0.05286, 0.0, 0.05286, 0.05286, 0.05286, 0.0, 0.05286, 0.05286, 0.05286, 0.0, 0.05286, 0.05286, 0.05286, 0.0, 0.05286, 0.05286, 0.05286, 0.0, 0.05286, 0.05286, 0.05286, 0.0, 0.05286, 0.05286, 0.05286, 0.0, 0.05286, 0.05286, 0.05286, 0.0, 0.05286, 0.05286, 0.05286, 0.0, 0.05286, 0.05286, 0.05286, 0.0, 0.05286, 0.05286, 0.05286, 0.0, 0.05286, 0.05286, 0.05286, 0.0, 0.05286, 0.05286, 0.05286, 0.0, 0.05286, 0.05286, 0.05286, 0.0, 0.05286, 0.05286, 0.05286, 0.0, 0.05286, 0.05286, 0.05286, 0.0, 0.05286, 0.05286, 0.05286, 0.0, 0.05286, 0.05286, 0.05286, 0.0, 0.05286, 0.05286, 0.05286, 0.0, 0.05286, 0.05286, 0.05286, 0.0, 0.05286, 0.05286, 0.05286, 0.0, 0.05286, 0.05286, 0.05286, 0.0, 0.05286, 0.05286, 0.05286, 0.0, 0.05286, 0.05286, 0.05286, 0.0, 0.05286, 0.05286, 0.05286, 0.0, 0.05286, 0.05286, 0.05286, 0.0, 0.05286, 0.05286, 0.05286, 0.0, 0.05286, 0.05286, 0.05286, 0.0, 0.05286, 0.05286, 0.05286, 0.0, 0.05286, 0.05286, 0.05286, 0.0, 0.05286, 0.05286, 0.05286, 0.0, 0.05286, 0.05286, 0.05286, 0.0, 0.05286, 0.05286, 0.05286, 0.0, 0.05286, 0.05286, 0.05286, 0.0, 0.05286, 0.05286, 0.05286, 0.0, 0.05286, 0.05286, 0.05286, 0.0, 0.05286, 0.05286, 0.05286, 0.0, 0.05286, 0.05286, 0.05286, 0.0, 0.05286, 0.05286, 0.05286, 0.0, 0.05286, 0.05286, 0.05286, 0.0, 0.05286, 0.05286, 0.05286, 0.0, 0.05286, 0.05286, 0.05286, 0.0, 0.05286, 0.05286, 0.05286, 0.0, 0.05286, 0.05286, 0.05286, 0.0, 0.05286, 0.05286, 0.05286, 0.0, 0.05286, 0.05286, 0.05286, 0.0, 0.05286, 0.05286, 0.05286, 0.0, 0.05286, 0.05286, 0.05286, 0.0, 0.05286, 0.05286, 0.05286, 0.0, 0.05286, 0.05286, 0.05286, 0.0, 0.05286, 0.05286, 0.05286, 0.0, 0.05286, 0.05286, 0.05286, 0.0, 0.05286, 0.05286, 0.05286, 0.0, 0.05286, 0.05286, 0.05286, 0.0, 0.05286, 0.05286, 0.05286, 0.0, 0.05286, 0.05286, 0.05286, 0.0, 0.05286, 0.05286, 0.05286, 0.0, 0.05286, 0.05286, 0.05286, 0.0, 0.05286, 0.05286, 0.05286, 0.0, 0.05286, 0.05286, 0.05286, 0.0, 0.05286, 0.05286, 0.05286, 0.0, 0.05286, 0.05286, 0.05286, 0.0, 0.05286, 0.05286, 0.05286, 0.0, 0.05286, 0.05286, 0.05286, 0.0, 0.05286, 0.05286, 0.05286, 0.0, 0.05286, 0.05286, 0.05286, 0.0, 0.05286, 0.05286, 0.05286, 0.0, 0.05286, 0.05286, 0.05286, 0.0, 0.05286, 0.05286, 0.05286, 0.0, 0.05286, 0.05286, 0.05286, 0.0, 0.05286, 0.05286, 0.05286, 0.0, 0.05286, 0.05286, 0.05286, 0.0, 0.05286, 0.05286, 0.05286, 0.0, 0.05286, 0.05286, 0.05286, 0.0, 0.05286, 0.05286, 0.05286, 0.0, 0.05286, 0.05286, 0.05286, 0.0, 0.05286, 0.05286, 0.05286, 0.0, 0.05286, 0.05286, 0.05286, 0.0, 0.05286, 0.05286, 0.05286, 0.0, 0.05286, 0.05286, 0.05286, 0.0, 0.05286, 0.05286, 0.05286, 0.0, 0.05286, 0.05286, 0.05286, 0.0, 0.05286, 0.05286, 0.05286, 0.0, 0.05286, 0.05286, 0.05286, 0.0, 0.05286, 0.05286, 0.05286, 0.0, 0.05286, 0.05286, 0.05286, 0.0, 0.05286, 0.05286, 0.05286, 0.0, 0.05286, 0.05286, 0.05286, 0.0, 0.05286, 0.05286, 0.05286, 0.0, 0.05286, 0.05286, 0.05286, 0.0, 0.05286, 0.05286, 0.05286, 0.0, 0.05286, 0.05286, 0.05286, 0.0, 0.05286, 0.05286, 0.05286, 0.0, 0.05286, 0.05286, 0.05286, 0.0, 0.05286, 0.05286, 0.05286, 0.0, 0.05286, 0.05286, 0.05286, 0.0, 0.05286, 0.05286, 0.05286, 0.0, 0.05286, 0.05286, 0.05286, 0.0, 0.05286, 0.05286, 0.05286, 0.0, 0.05286, 0.05286, 0.05286, 0.0, 0.05286, 0.05286, 0.05286, 0.0, 0.05286, 0.05286, 0.05286, 0.0, 0.05286, 0.05286, 0.05286, 0.0, 0.05286, 0.05286, 0.05286, 0.0, 0.05286, 0.05286, 0.05286, 0.0, 0.05286, 0.05286, 0.05286, 0.0, 0.0, 0.0, 1.0, 0.0, 0.0, 0.0, 1.0, 0.0, 0.0, 0.0, 1.0, 0.0, 0.0, 0.0, 1.0, 0.0, 0.0, 0.0, 1.0, 0.0, 0.0, 0.0, 1.0, 0.0, 0.0, 0.0, 1.0, 0.0, 0.0, 0.0, 0.0, 0.0, 0.0, 0.0, 0.0, 0.0, 0.0, 0.0, 0.0, 0.0, 0.0, 0.0, 0.0, 0.0, 0.0, 0.0, 0.0, 0.0, 0.0, 0.0, 0.0, 0.0, 0.0, 0.0, 0.0, 0.0, 0.0, 0.0, 0.0, 0.0, 0.05286, 0.05286, 0.05286, 0.0, 0.05286, 0.05286, 0.05286, 0.0, 0.05286, 0.05286, 0.05286, 0.0, 0.05286, 0.05286, 0.05286, 0.0, 0.05286, 0.05286, 0.05286, 0.0, 0.05286, 0.05286, 0.05286, 0.0, 0.05286, 0.05286, 0.05286, 0.0, 0.05286, 0.05286, 0.05286, 0.0, 0.05286, 0.05286, 0.05286, 0.0, 0.05286, 0.05286, 0.05286, 0.0, 0.05286, 0.05286, 0.05286, 0.0, 0.05286, 0.05286, 0.05286, 0.0, 0.05286, 0.05286, 0.05286, 0.0, 0.05286, 0.05286, 0.05286, 0.0, 0.05286, 0.05286, 0.05286, 0.0, 0.05286, 0.05286, 0.05286, 0.0, 0.05286, 0.05286, 0.05286, 0.0, 0.05286, 0.05286, 0.05286, 0.0, 0.05286, 0.05286, 0.05286, 0.0, 0.05286, 0.05286, 0.05286, 0.0, 0.05286, 0.05286, 0.05286, 0.0, 0.05286, 0.05286, 0.05286, 0.0, 0.05286, 0.05286, 0.05286, 0.0, 0.05286, 0.05286, 0.05286, 0.0, 0.05286, 0.05286, 0.05286, 0.0, 0.05286, 0.05286, 0.05286, 0.0, 0.05286, 0.05286, 0.05286, 0.0, 0.05286, 0.05286, 0.05286, 0.0, 0.05286, 0.05286, 0.05286, 0.0, 0.05286, 0.05286, 0.05286, 0.0, 0.05286, 0.05286, 0.05286, 0.0, 0.05286, 0.05286, 0.05286, 0.0, 0.05286, 0.05286, 0.05286, 0.0, 0.05286, 0.05286, 0.05286, 0.0, 0.05286, 0.05286, 0.05286, 0.0, 0.05286, 0.05286, 0.05286, 0.0, 0.05286, 0.05286, 0.05286, 0.0, 0.05286, 0.05286, 0.05286, 0.0, 0.05286, 0.05286, 0.05286, 0.0, 0.05286, 0.05286, 0.05286, 0.0, 0.05286, 0.05286, 0.05286, 0.0, 0.05286, 0.05286, 0.05286, 0.0, 0.05286, 0.05286, 0.05286, 0.0, 0.05286, 0.05286, 0.05286, 0.0, 0.05286, 0.05286, 0.05286, 0.0, 0.05286, 0.05286, 0.05286, 0.0, 0.05286, 0.05286, 0.05286, 0.0, 0.05286, 0.05286, 0.05286, 0.0, 0.05286, 0.05286, 0.05286, 0.0, 0.05286, 0.05286, 0.05286, 0.0, 0.05286, 0.05286, 0.05286, 0.0, 0.05286, 0.05286, 0.05286, 0.0, 0.05286, 0.05286, 0.05286, 0.0, 0.05286, 0.05286, 0.05286, 0.0, 0.05286, 0.05286, 0.05286, 0.0, 0.05286, 0.05286, 0.05286, 0.0, 0.05286, 0.05286, 0.05286, 0.0, 0.05286, 0.05286, 0.05286, 0.0, 0.05286, 0.05286, 0.05286, 0.0, 0.05286, 0.05286, 0.05286, 0.0, 0.05286, 0.05286, 0.05286, 0.0, 0.05286, 0.05286, 0.05286, 0.0, 0.05286, 0.05286, 0.05286, 0.0, 0.05286, 0.05286, 0.05286, 0.0, 0.05286, 0.05286, 0.05286, 0.0, 0.05286, 0.05286, 0.05286, 0.0, 0.05286, 0.05286, 0.05286, 0.0, 0.05286, 0.05286, 0.05286, 0.0, 0.05286, 0.05286, 0.05286, 0.0, 0.05286, 0.05286, 0.05286, 0.0, 0.05286, 0.05286, 0.05286, 0.0, 0.05286, 0.05286, 0.05286, 0.0, 1.0, 1.0, 1.0, 1.0, 1.0, 1.0, 1.0, 1.0, 1.0, 1.0, 1.0, 1.0, 1.0, 1.0, 1.0, 1.0, 1.0, 1.0, 1.0, 1.0, 1.0, 1.0, 1.0, 1.0])
me_00000013_srf_001.materials.append(mat_mat_117)
me_00000013_srf_001.use_remesh_preserve_volume = False
me_00000013_srf_001.use_remesh_preserve_attributes = False
me_00000013_srf_001.use_mirror_vertex_groups = False
me_00000013_srf_001.update()
me_00000014_srf_001 = bpy.data.meshes.new('00000014.srf.001')
me_00000014_srf_001.from_pydata([(0.32, 0.16, -1.067), (0.22, 0.16, -1.287), (0.0, 0.16, -1.387), (-0.22, 0.16, -1.287), (-0.32, 0.16, -1.067), (-0.22, 0.16, -0.847), (0.0, 0.16, -0.747), (0.22, 0.16, -0.847), (0.0, -0.16, -0.747), (0.22, -0.16, -0.847), (0.32, -0.16, -1.067), (0.22, -0.16, -1.287), (0.0, -0.16, -1.387), (-0.22, -0.16, -1.287), (-0.32, -0.16, -1.067), (-0.22, -0.16, -0.847), (-0.08, 0.08, -0.747), (-0.08, -0.08, -0.747), (0.08, 0.08, -0.747), (0.08, -0.08, -0.747), (0.29, 1.29, 0.0), (-0.23, 1.58, 0.0), (0.3, 1.96, 0.0), (-0.08, -0.08, 0.0), (-0.08, 0.08, 0.0), (0.08, 0.08, 0.0), (0.08, -0.08, 0.0)], [], [(7, 6, 8, 9), (10, 0, 7, 9), (0, 10, 11, 1), (12, 2, 1, 11), (13, 3, 2, 12), (13, 14, 4, 3), (14, 15, 5, 4), (6, 5, 15, 8), (5, 6, 7, 4), (0, 3, 4, 7), (3, 0, 1, 2), (9, 8, 15, 14), (10, 9, 14, 13), (11, 10, 13, 12), (17, 23, 24, 16), (17, 16, 18, 19), (26, 23, 17, 19), (16, 24, 25, 18), (25, 26, 19, 18), (24, 26, 25), (24, 23, 26)])
me_00000014_srf_001.polygons.foreach_set('use_smooth', [0, 0, 0, 0, 0, 0, 0, 0, 0, 0, 0, 0, 0, 0, 1, 0, 1, 1, 1, 1, 1])
_uv = me_00000014_srf_001.uv_layers.new(name='UVTex')
_uv.uv.foreach_set('vector', [0.0, 0.0, 0.0, 0.0, 0.0, 0.0, 0.0, 0.0, 0.0, 0.0, 0.0, 0.0, 0.0, 0.0, 0.0, 0.0, 0.0, 0.0, 0.0, 0.0, 0.0, 0.0, 0.0, 0.0, 0.0, 0.0, 0.0, 0.0, 0.0, 0.0, 0.0, 0.0, 0.0, 0.0, 0.0, 0.0, 0.0, 0.0, 0.0, 0.0, 0.0, 0.0, 0.0, 0.0, 0.0, 0.0, 0.0, 0.0, 0.0, 0.0, 0.0, 0.0, 0.0, 0.0, 0.0, 0.0, 0.0, 0.0, 0.0, 0.0, 0.0, 0.0, 0.0, 0.0, 0.0, 0.0, 0.0, 0.0, 0.0, 0.0, 0.0, 0.0, 0.0, 0.0, 0.0, 0.0, 0.0, 0.0, 0.0, 0.0, 0.0, 0.0, 0.0, 0.0, 0.0, 0.0, 0.0, 0.0, 0.0, 0.0, 0.0, 0.0, 0.0, 0.0, 0.0, 0.0, 0.0, 0.0, 0.0, 0.0, 0.0, 0.0, 0.0, 0.0, 0.0, 0.0, 0.0, 0.0, 0.0, 0.0, 0.0, 0.0, 0.0, 0.0, 0.0, 0.0, 0.0, 0.0, 0.0, 0.0, 0.0, 0.0, 0.0, 0.0, 0.0, 0.0, 0.0, 0.0, 0.0, 0.0, 0.0, 0.0, 0.0, 0.0, 0.0, 0.0, 0.0, 0.0, 0.0, 0.0, 0.0, 0.0, 0.0, 0.0, 0.0, 0.0, 0.0, 0.0, 0.0, 0.0, 0.0, 0.0, 0.0, 0.0, 0.0, 0.0, 0.0, 0.0, 0.0, 0.0, 0.0, 0.0, 0.0, 0.0])
_ca = me_00000014_srf_001.color_attributes.new('Col', 'BYTE_COLOR', 'CORNER')
_ca.data.foreach_set('color', [0.0, 0.0, 0.0, 0.0, 0.0, 0.0, 0.0, 0.0, 0.0, 0.0, 0.0, 0.0, 0.0, 0.0, 0.0, 0.0, 0.0, 0.0, 0.0, 0.0, 0.0, 0.0, 0.0, 0.0, 0.0, 0.0, 0.0, 0.0, 0.0, 0.0, 0.0, 0.0, 0.0, 0.0, 0.0, 0.0, 0.0, 0.0, 0.0, 0.0, 0.0, 0.0, 0.0, 0.0, 0.0, 0.0, 0.0, 0.0, 0.0, 0.0, 0.0, 0.0, 0.0, 0.0, 0.0, 0.0, 0.0, 0.0, 0.0, 0.0, 0.0, 0.0, 0.0, 0.0, 0.0, 0.0, 0.0, 0.0, 0.0, 0.0, 0.0, 0.0, 0.0, 0.0, 0.0, 0.0, 0.0, 0.0, 0.0, 0.0, 0.0, 0.0, 0.0, 0.0, 0.0, 0.0, 0.0, 0.0, 0.0, 0.0, 0.0, 0.0, 0.0, 0.0, 0.0, 0.0, 0.0, 0.0, 0.0, 0.0, 0.0, 0.0, 0.0, 0.0, 0.0, 0.0, 0.0, 0.0, 0.0, 0.0, 0.0, 0.0, 0.0, 0.0, 0.0, 0.0, 0.0, 0.0, 0.0, 0.0, 0.0, 0.0, 0.0, 0.0, 0.0, 0.0, 0.0, 0.0, 0.0, 0.0, 0.0, 0.0, 0.0, 0.0, 0.0, 0.0, 0.0, 0.0, 0.0, 0.0, 0.0, 0.0, 0.0, 0.0, 0.0, 0.0, 0.0, 0.0, 0.0, 0.0, 0.0, 0.0, 0.0, 0.0, 0.0, 0.0, 0.0, 0.0, 0.0, 0.0, 0.0, 0.0, 0.0, 0.0, 0.0, 0.0, 0.0, 0.0, 0.0, 0.0, 0.0, 0.0, 0.0, 0.0, 0.0, 0.0, 0.0, 0.0, 0.0, 0.0, 0.0, 0.0, 0.0, 0.0, 0.0, 0.0, 0.0, 0.0, 0.0, 0.0, 0.0, 0.0, 0.0, 0.0, 0.0, 0.0, 0.0, 0.0, 0.0, 0.0, 0.0, 0.0, 0.0, 0.0, 0.0, 0.0, 0.0, 0.0, 0.0, 0.0, 0.0, 0.0, 0.0, 0.0, 0.0, 0.0, 0.0, 0.0, 0.0, 0.0, 0.0, 0.0, 0.0, 0.0, 1.0, 1.0, 1.0, 0.0, 1.0, 1.0, 1.0, 0.0, 1.0, 1.0, 1.0, 0.0, 1.0, 1.0, 1.0, 0.0, 1.0, 1.0, 1.0, 0.0, 1.0, 1.0, 1.0, 0.0, 1.0, 1.0, 1.0, 0.0, 1.0, 1.0, 1.0, 0.0, 1.0, 1.0, 1.0, 0.0, 1.0, 1.0, 1.0, 0.0, 1.0, 1.0, 1.0, 0.0, 1.0, 1.0, 1.0, 0.0, 1.0, 1.0, 1.0, 0.0, 1.0, 1.0, 1.0, 0.0, 1.0, 1.0, 1.0, 0.0, 1.0, 1.0, 1.0, 0.0, 1.0, 1.0, 1.0, 0.0, 1.0, 1.0, 1.0, 0.0, 1.0, 1.0, 1.0, 0.0, 1.0, 1.0, 1.0, 0.0, 0.0, 0.0, 1.0, 0.0, 0.0, 0.0, 1.0, 0.0, 0.0, 0.0, 1.0, 0.0, 0.0, 0.0, 1.0, 0.0, 0.0, 0.0, 1.0, 0.0, 0.0, 0.0, 1.0, 0.0])
me_00000014_srf_001.materials.append(mat_mat_118)
me_00000014_srf_001.use_remesh_preserve_volume = False
me_00000014_srf_001.use_remesh_preserve_attributes = False
me_00000014_srf_001.use_mirror_vertex_groups = False
me_00000014_srf_001.update()
me_00000020_srf_002 = bpy.data.meshes.new('00000020.srf.002')
me_00000020_srf_002.from_pydata([(3.218, 0.0, -0.7052), (3.218, 0.0, -0.8288), (3.218, -0.04373, -0.7233), (3.218, -0.06185, -0.767), (3.218, -0.04373, -0.8107), (3.218, 0.04373, -0.8107), (3.218, 0.06185, -0.767), (3.218, 0.04373, -0.7233), (3.141, 0.0, -0.7052), (3.141, -0.04373, -0.7233), (3.141, -0.06185, -0.767), (3.141, -0.04373, -0.8107), (3.141, 0.0, -0.8288), (3.141, 0.04373, -0.8107), (3.141, 0.06185, -0.767), (3.141, 0.04373, -0.7233)], [], [(7, 0, 2, 3), (6, 7, 3, 4), (5, 6, 4, 1), (0, 8, 9, 2), (2, 9, 10, 3), (3, 10, 11, 4), (11, 12, 1, 4), (12, 13, 5, 1), (13, 14, 6, 5), (14, 15, 7, 6), (8, 0, 7, 15), (9, 8, 15, 10), (10, 15, 14, 11), (11, 14, 13, 12)])
_uv = me_00000020_srf_002.uv_layers.new(name='UVTex')
_uv.uv.foreach_set('vector', [0.0, 0.0, 0.0, 0.0, 0.0, 0.0, 0.0, 0.0, 0.0, 0.0, 0.0, 0.0, 0.0, 0.0, 0.0, 0.0, 0.0, 0.0, 0.0, 0.0, 0.0, 0.0, 0.0, 0.0, 0.0, 0.0, 0.0, 0.0, 0.0, 0.0, 0.0, 0.0, 0.0, 0.0, 0.0, 0.0, 0.0, 0.0, 0.0, 0.0, 0.0, 0.0, 0.0, 0.0, 0.0, 0.0, 0.0, 0.0, 0.0, 0.0, 0.0, 0.0, 0.0, 0.0, 0.0, 0.0, 0.0, 0.0, 0.0, 0.0, 0.0, 0.0, 0.0, 0.0, 0.0, 0.0, 0.0, 0.0, 0.0, 0.0, 0.0, 0.0, 0.0, 0.0, 0.0, 0.0, 0.0, 0.0, 0.0, 0.0, 0.0, 0.0, 0.0, 0.0, 0.0, 0.0, 0.0, 0.0, 0.0, 0.0, 0.0, 0.0, 0.0, 0.0, 0.0, 0.0, 0.0, 0.0, 0.0, 0.0, 0.0, 0.0, 0.0, 0.0, 0.0, 0.0, 0.0, 0.0, 0.0, 0.0, 0.0, 0.0])
_ca = me_00000020_srf_002.color_attributes.new('Col', 'BYTE_COLOR', 'CORNER')
_ca.data.foreach_set('color', [1.0, 1.0, 1.0, 0.0, 1.0, 1.0, 1.0, 0.0, 1.0, 1.0, 1.0, 0.0, 1.0, 1.0, 1.0, 0.0, 1.0, 1.0, 1.0, 0.0, 1.0, 1.0, 1.0, 0.0, 1.0, 1.0, 1.0, 0.0, 1.0, 1.0, 1.0, 0.0, 1.0, 1.0, 1.0, 0.0, 1.0, 1.0, 1.0, 0.0, 1.0, 1.0, 1.0, 0.0, 1.0, 1.0, 1.0, 0.0, 1.0, 1.0, 1.0, 0.0, 1.0, 1.0, 1.0, 0.0, 1.0, 1.0, 1.0, 0.0, 1.0, 1.0, 1.0, 0.0, 1.0, 1.0, 1.0, 0.0, 1.0, 1.0, 1.0, 0.0, 1.0, 1.0, 1.0, 0.0, 1.0, 1.0, 1.0, 0.0, 1.0, 1.0, 1.0, 0.0, 1.0, 1.0, 1.0, 0.0, 1.0, 1.0, 1.0, 0.0, 1.0, 1.0, 1.0, 0.0, 1.0, 1.0, 1.0, 0.0, 1.0, 1.0, 1.0, 0.0, 1.0, 1.0, 1.0, 0.0, 1.0, 1.0, 1.0, 0.0, 1.0, 1.0, 1.0, 0.0, 1.0, 1.0, 1.0, 0.0, 1.0, 1.0, 1.0, 0.0, 1.0, 1.0, 1.0, 0.0, 1.0, 1.0, 1.0, 0.0, 1.0, 1.0, 1.0, 0.0, 1.0, 1.0, 1.0, 0.0, 1.0, 1.0, 1.0, 0.0, 1.0, 1.0, 1.0, 0.0, 1.0, 1.0, 1.0, 0.0, 1.0, 1.0, 1.0, 0.0, 1.0, 1.0, 1.0, 0.0, 1.0, 1.0, 1.0, 0.0, 1.0, 1.0, 1.0, 0.0, 1.0, 1.0, 1.0, 0.0, 1.0, 1.0, 1.0, 0.0, 1.0, 1.0, 1.0, 0.0, 1.0, 1.0, 1.0, 0.0, 1.0, 1.0, 1.0, 0.0, 1.0, 1.0, 1.0, 0.0, 1.0, 1.0, 1.0, 0.0, 1.0, 1.0, 1.0, 0.0, 1.0, 1.0, 1.0, 0.0, 1.0, 1.0, 1.0, 0.0, 1.0, 1.0, 1.0, 0.0, 1.0, 1.0, 1.0, 0.0, 1.0, 1.0, 1.0, 0.0, 1.0, 1.0, 1.0, 0.0])
me_00000020_srf_002.materials.append(mat_mat_119)
me_00000020_srf_002.use_remesh_preserve_volume = False
me_00000020_srf_002.use_remesh_preserve_attributes = False
me_00000020_srf_002.use_mirror_vertex_groups = False
me_00000020_srf_002.update()
me_00000015_srf_003 = bpy.data.meshes.new('00000015.srf.003')
me_00000015_srf_003.from_pydata([(0.32, 0.16, -1.067), (0.22, 0.16, -1.287), (0.0, 0.16, -1.387), (-0.22, 0.16, -1.287), (-0.32, 0.16, -1.067), (-0.22, 0.16, -0.847), (0.0, 0.16, -0.747), (0.22, 0.16, -0.847), (0.0, -0.16, -0.747), (0.22, -0.16, -0.847), (0.32, -0.16, -1.067), (0.22, -0.16, -1.287), (0.0, -0.16, -1.387), (-0.22, -0.16, -1.287), (-0.32, -0.16, -1.067), (-0.22, -0.16, -0.847), (-0.08, 0.08, -0.747), (-0.08, -0.08, -0.747), (0.08, 0.08, -0.747), (0.08, -0.08, -0.747), (0.29, 1.29, 0.0), (-0.23, 1.58, 0.0), (0.3, 1.96, 0.0), (-0.08, -0.08, 0.0), (-0.08, 0.08, 0.0), (0.08, 0.08, 0.0), (0.08, -0.08, 0.0)], [], [(7, 6, 8, 9), (10, 0, 7, 9), (0, 10, 11, 1), (12, 2, 1, 11), (13, 3, 2, 12), (13, 14, 4, 3), (14, 15, 5, 4), (6, 5, 15, 8), (5, 6, 7, 4), (0, 3, 4, 7), (3, 0, 1, 2), (9, 8, 15, 14), (10, 9, 14, 13), (11, 10, 13, 12), (17, 23, 24, 16), (17, 16, 18, 19), (26, 23, 17, 19), (16, 24, 25, 18), (25, 26, 19, 18), (24, 26, 25), (24, 23, 26)])
me_00000015_srf_003.polygons.foreach_set('use_smooth', [0, 0, 0, 0, 0, 0, 0, 0, 0, 0, 0, 0, 0, 0, 1, 0, 1, 1, 1, 1, 1])
_uv = me_00000015_srf_003.uv_layers.new(name='UVTex')
_uv.uv.foreach_set('vector', [0.0, 0.0, 0.0, 0.0, 0.0, 0.0, 0.0, 0.0, 0.0, 0.0, 0.0, 0.0, 0.0, 0.0, 0.0, 0.0, 0.0, 0.0, 0.0, 0.0, 0.0, 0.0, 0.0, 0.0, 0.0, 0.0, 0.0, 0.0, 0.0, 0.0, 0.0, 0.0, 0.0, 0.0, 0.0, 0.0, 0.0, 0.0, 0.0, 0.0, 0.0, 0.0, 0.0, 0.0, 0.0, 0.0, 0.0, 0.0, 0.0, 0.0, 0.0, 0.0, 0.0, 0.0, 0.0, 0.0, 0.0, 0.0, 0.0, 0.0, 0.0, 0.0, 0.0, 0.0, 0.0, 0.0, 0.0, 0.0, 0.0, 0.0, 0.0, 0.0, 0.0, 0.0, 0.0, 0.0, 0.0, 0.0, 0.0, 0.0, 0.0, 0.0, 0.0, 0.0, 0.0, 0.0, 0.0, 0.0, 0.0, 0.0, 0.0, 0.0, 0.0, 0.0, 0.0, 0.0, 0.0, 0.0, 0.0, 0.0, 0.0, 0.0, 0.0, 0.0, 0.0, 0.0, 0.0, 0.0, 0.0, 0.0, 0.0, 0.0, 0.0, 0.0, 0.0, 0.0, 0.0, 0.0, 0.0, 0.0, 0.0, 0.0, 0.0, 0.0, 0.0, 0.0, 0.0, 0.0, 0.0, 0.0, 0.0, 0.0, 0.0, 0.0, 0.0, 0.0, 0.0, 0.0, 0.0, 0.0, 0.0, 0.0, 0.0, 0.0, 0.0, 0.0, 0.0, 0.0, 0.0, 0.0, 0.0, 0.0, 0.0, 0.0, 0.0, 0.0, 0.0, 0.0, 0.0, 0.0, 0.0, 0.0, 0.0, 0.0])
_ca = me_00000015_srf_003.color_attributes.new('Col', 'BYTE_COLOR', 'CORNER')
_ca.data.foreach_set('color', [0.0, 0.0, 0.0, 0.0, 0.0, 0.0, 0.0, 0.0, 0.0, 0.0, 0.0, 0.0, 0.0, 0.0, 0.0, 0.0, 0.0, 0.0, 0.0, 0.0, 0.0, 0.0, 0.0, 0.0, 0.0, 0.0, 0.0, 0.0, 0.0, 0.0, 0.0, 0.0, 0.0, 0.0, 0.0, 0.0, 0.0, 0.0, 0.0, 0.0, 0.0, 0.0, 0.0, 0.0, 0.0, 0.0, 0.0, 0.0, 0.0, 0.0, 0.0, 0.0, 0.0, 0.0, 0.0, 0.0, 0.0, 0.0, 0.0, 0.0, 0.0, 0.0, 0.0, 0.0, 0.0, 0.0, 0.0, 0.0, 0.0, 0.0, 0.0, 0.0, 0.0, 0.0, 0.0, 0.0, 0.0, 0.0, 0.0, 0.0, 0.0, 0.0, 0.0, 0.0, 0.0, 0.0, 0.0, 0.0, 0.0, 0.0, 0.0, 0.0, 0.0, 0.0, 0.0, 0.0, 0.0, 0.0, 0.0, 0.0, 0.0, 0.0, 0.0, 0.0, 0.0, 0.0, 0.0, 0.0, 0.0, 0.0, 0.0, 0.0, 0.0, 0.0, 0.0, 0.0, 0.0, 0.0, 0.0, 0.0, 0.0, 0.0, 0.0, 0.0, 0.0, 0.0, 0.0, 0.0, 0.0, 0.0, 0.0, 0.0, 0.0, 0.0, 0.0, 0.0, 0.0, 0.0, 0.0, 0.0, 0.0, 0.0, 0.0, 0.0, 0.0, 0.0, 0.0, 0.0, 0.0, 0.0, 0.0, 0.0, 0.0, 0.0, 0.0, 0.0, 0.0, 0.0, 0.0, 0.0, 0.0, 0.0, 0.0, 0.0, 0.0, 0.0, 0.0, 0.0, 0.0, 0.0, 0.0, 0.0, 0.0, 0.0, 0.0, 0.0, 0.0, 0.0, 0.0, 0.0, 0.0, 0.0, 0.0, 0.0, 0.0, 0.0, 0.0, 0.0, 0.0, 0.0, 0.0, 0.0, 0.0, 0.0, 0.0, 0.0, 0.0, 0.0, 0.0, 0.0, 0.0, 0.0, 0.0, 0.0, 0.0, 0.0, 0.0, 0.0, 0.0, 0.0, 0.0, 0.0, 0.0, 0.0, 0.0, 0.0, 0.0, 0.0, 0.0, 0.0, 0.0, 0.0, 0.0, 0.0, 1.0, 1.0, 1.0, 0.0, 1.0, 1.0, 1.0, 0.0, 1.0, 1.0, 1.0, 0.0, 1.0, 1.0, 1.0, 0.0, 1.0, 1.0, 1.0, 0.0, 1.0, 1.0, 1.0, 0.0, 1.0, 1.0, 1.0, 0.0, 1.0, 1.0, 1.0, 0.0, 1.0, 1.0, 1.0, 0.0, 1.0, 1.0, 1.0, 0.0, 1.0, 1.0, 1.0, 0.0, 1.0, 1.0, 1.0, 0.0, 1.0, 1.0, 1.0, 0.0, 1.0, 1.0, 1.0, 0.0, 1.0, 1.0, 1.0, 0.0, 1.0, 1.0, 1.0, 0.0, 1.0, 1.0, 1.0, 0.0, 1.0, 1.0, 1.0, 0.0, 1.0, 1.0, 1.0, 0.0, 1.0, 1.0, 1.0, 0.0, 0.0, 0.0, 1.0, 0.0, 0.0, 0.0, 1.0, 0.0, 0.0, 0.0, 1.0, 0.0, 0.0, 0.0, 1.0, 0.0, 0.0, 0.0, 1.0, 0.0, 0.0, 0.0, 1.0, 0.0])
me_00000015_srf_003.materials.append(mat_mat_120)
me_00000015_srf_003.use_remesh_preserve_volume = False
me_00000015_srf_003.use_remesh_preserve_attributes = False
me_00000015_srf_003.use_mirror_vertex_groups = False
me_00000015_srf_003.update()
me_00000022_srf_001 = bpy.data.meshes.new('00000022.srf.001')
me_00000022_srf_001.from_pydata([(-2.486, 2.253, -0.7052), (-2.486, 2.253, -0.8288), (-2.486, 2.297, -0.7233), (-2.486, 2.315, -0.767), (-2.486, 2.297, -0.8107), (-2.486, 2.209, -0.8107), (-2.486, 2.191, -0.767), (-2.486, 2.209, -0.7233), (-2.563, 2.253, -0.7052), (-2.563, 2.297, -0.7233), (-2.563, 2.315, -0.767), (-2.563, 2.297, -0.8107), (-2.563, 2.253, -0.8288), (-2.563, 2.209, -0.8107), (-2.563, 2.191, -0.767), (-2.563, 2.209, -0.7233)], [], [(2, 0, 7, 6), (3, 2, 6, 5), (4, 3, 5, 1), (8, 0, 2, 9), (10, 9, 2, 3), (11, 10, 3, 4), (12, 11, 4, 1), (13, 12, 1, 5), (6, 14, 13, 5), (7, 15, 14, 6), (0, 8, 15, 7), (15, 8, 9, 14), (14, 9, 10, 13), (13, 10, 11, 12)])
_uv = me_00000022_srf_001.uv_layers.new(name='UVTex')
_uv.uv.foreach_set('vector', [0.0, 0.0, 0.0, 0.0, 0.0, 0.0, 0.0, 0.0, 0.0, 0.0, 0.0, 0.0, 0.0, 0.0, 0.0, 0.0, 0.0, 0.0, 0.0, 0.0, 0.0, 0.0, 0.0, 0.0, 0.0, 0.0, 0.0, 0.0, 0.0, 0.0, 0.0, 0.0, 0.0, 0.0, 0.0, 0.0, 0.0, 0.0, 0.0, 0.0, 0.0, 0.0, 0.0, 0.0, 0.0, 0.0, 0.0, 0.0, 0.0, 0.0, 0.0, 0.0, 0.0, 0.0, 0.0, 0.0, 0.0, 0.0, 0.0, 0.0, 0.0, 0.0, 0.0, 0.0, 0.0, 0.0, 0.0, 0.0, 0.0, 0.0, 0.0, 0.0, 0.0, 0.0, 0.0, 0.0, 0.0, 0.0, 0.0, 0.0, 0.0, 0.0, 0.0, 0.0, 0.0, 0.0, 0.0, 0.0, 0.0, 0.0, 0.0, 0.0, 0.0, 0.0, 0.0, 0.0, 0.0, 0.0, 0.0, 0.0, 0.0, 0.0, 0.0, 0.0, 0.0, 0.0, 0.0, 0.0, 0.0, 0.0, 0.0, 0.0])
_ca = me_00000022_srf_001.color_attributes.new('Col', 'BYTE_COLOR', 'CORNER')
_ca.data.foreach_set('color', [1.0, 1.0, 1.0, 0.0, 1.0, 1.0, 1.0, 0.0, 1.0, 1.0, 1.0, 0.0, 1.0, 1.0, 1.0, 0.0, 1.0, 1.0, 1.0, 0.0, 1.0, 1.0, 1.0, 0.0, 1.0, 1.0, 1.0, 0.0, 1.0, 1.0, 1.0, 0.0, 1.0, 1.0, 1.0, 0.0, 1.0, 1.0, 1.0, 0.0, 1.0, 1.0, 1.0, 0.0, 1.0, 1.0, 1.0, 0.0, 1.0, 1.0, 1.0, 0.0, 1.0, 1.0, 1.0, 0.0, 1.0, 1.0, 1.0, 0.0, 1.0, 1.0, 1.0, 0.0, 1.0, 1.0, 1.0, 0.0, 1.0, 1.0, 1.0, 0.0, 1.0, 1.0, 1.0, 0.0, 1.0, 1.0, 1.0, 0.0, 1.0, 1.0, 1.0, 0.0, 1.0, 1.0, 1.0, 0.0, 1.0, 1.0, 1.0, 0.0, 1.0, 1.0, 1.0, 0.0, 1.0, 1.0, 1.0, 0.0, 1.0, 1.0, 1.0, 0.0, 1.0, 1.0, 1.0, 0.0, 1.0, 1.0, 1.0, 0.0, 1.0, 1.0, 1.0, 0.0, 1.0, 1.0, 1.0, 0.0, 1.0, 1.0, 1.0, 0.0, 1.0, 1.0, 1.0, 0.0, 1.0, 1.0, 1.0, 0.0, 1.0, 1.0, 1.0, 0.0, 1.0, 1.0, 1.0, 0.0, 1.0, 1.0, 1.0, 0.0, 1.0, 1.0, 1.0, 0.0, 1.0, 1.0, 1.0, 0.0, 1.0, 1.0, 1.0, 0.0, 1.0, 1.0, 1.0, 0.0, 1.0, 1.0, 1.0, 0.0, 1.0, 1.0, 1.0, 0.0, 1.0, 1.0, 1.0, 0.0, 1.0, 1.0, 1.0, 0.0, 1.0, 1.0, 1.0, 0.0, 1.0, 1.0, 1.0, 0.0, 1.0, 1.0, 1.0, 0.0, 1.0, 1.0, 1.0, 0.0, 1.0, 1.0, 1.0, 0.0, 1.0, 1.0, 1.0, 0.0, 1.0, 1.0, 1.0, 0.0, 1.0, 1.0, 1.0, 0.0, 1.0, 1.0, 1.0, 0.0, 1.0, 1.0, 1.0, 0.0, 1.0, 1.0, 1.0, 0.0, 1.0, 1.0, 1.0, 0.0])
me_00000022_srf_001.materials.append(mat_mat_121)
me_00000022_srf_001.use_remesh_preserve_volume = False
me_00000022_srf_001.use_remesh_preserve_attributes = False
me_00000022_srf_001.use_mirror_vertex_groups = False
me_00000022_srf_001.update()
me_00000016_srf_002 = bpy.data.meshes.new('00000016.srf.002')
me_00000016_srf_002.from_pydata([(0.32, 0.16, -1.067), (0.22, 0.16, -1.287), (0.0, 0.16, -1.387), (-0.22, 0.16, -1.287), (-0.32, 0.16, -1.067), (-0.22, 0.16, -0.847), (0.0, 0.16, -0.747), (0.22, 0.16, -0.847), (0.0, -0.16, -0.747), (0.22, -0.16, -0.847), (0.32, -0.16, -1.067), (0.22, -0.16, -1.287), (0.0, -0.16, -1.387), (-0.22, -0.16, -1.287), (-0.32, -0.16, -1.067), (-0.22, -0.16, -0.847), (-0.08, 0.08, -0.747), (-0.08, -0.08, -0.747), (0.08, 0.08, -0.747), (0.08, -0.08, -0.747), (0.29, 1.29, 0.0), (-0.23, 1.58, 0.0), (0.3, 1.96, 0.0), (-0.08, -0.08, 0.0), (-0.08, 0.08, 0.0), (0.08, 0.08, 0.0), (0.08, -0.08, 0.0)], [], [(7, 6, 8, 9), (10, 0, 7, 9), (0, 10, 11, 1), (12, 2, 1, 11), (13, 3, 2, 12), (13, 14, 4, 3), (14, 15, 5, 4), (6, 5, 15, 8), (5, 6, 7, 4), (0, 3, 4, 7), (3, 0, 1, 2), (9, 8, 15, 14), (10, 9, 14, 13), (11, 10, 13, 12), (17, 23, 24, 16), (17, 16, 18, 19), (26, 23, 17, 19), (16, 24, 25, 18), (25, 26, 19, 18), (24, 26, 25), (24, 23, 26)])
me_00000016_srf_002.polygons.foreach_set('use_smooth', [0, 0, 0, 0, 0, 0, 0, 0, 0, 0, 0, 0, 0, 0, 1, 0, 1, 1, 1, 1, 1])
_uv = me_00000016_srf_002.uv_layers.new(name='UVTex')
_uv.uv.foreach_set('vector', [0.0, 0.0, 0.0, 0.0, 0.0, 0.0, 0.0, 0.0, 0.0, 0.0, 0.0, 0.0, 0.0, 0.0, 0.0, 0.0, 0.0, 0.0, 0.0, 0.0, 0.0, 0.0, 0.0, 0.0, 0.0, 0.0, 0.0, 0.0, 0.0, 0.0, 0.0, 0.0, 0.0, 0.0, 0.0, 0.0, 0.0, 0.0, 0.0, 0.0, 0.0, 0.0, 0.0, 0.0, 0.0, 0.0, 0.0, 0.0, 0.0, 0.0, 0.0, 0.0, 0.0, 0.0, 0.0, 0.0, 0.0, 0.0, 0.0, 0.0, 0.0, 0.0, 0.0, 0.0, 0.0, 0.0, 0.0, 0.0, 0.0, 0.0, 0.0, 0.0, 0.0, 0.0, 0.0, 0.0, 0.0, 0.0, 0.0, 0.0, 0.0, 0.0, 0.0, 0.0, 0.0, 0.0, 0.0, 0.0, 0.0, 0.0, 0.0, 0.0, 0.0, 0.0, 0.0, 0.0, 0.0, 0.0, 0.0, 0.0, 0.0, 0.0, 0.0, 0.0, 0.0, 0.0, 0.0, 0.0, 0.0, 0.0, 0.0, 0.0, 0.0, 0.0, 0.0, 0.0, 0.0, 0.0, 0.0, 0.0, 0.0, 0.0, 0.0, 0.0, 0.0, 0.0, 0.0, 0.0, 0.0, 0.0, 0.0, 0.0, 0.0, 0.0, 0.0, 0.0, 0.0, 0.0, 0.0, 0.0, 0.0, 0.0, 0.0, 0.0, 0.0, 0.0, 0.0, 0.0, 0.0, 0.0, 0.0, 0.0, 0.0, 0.0, 0.0, 0.0, 0.0, 0.0, 0.0, 0.0, 0.0, 0.0, 0.0, 0.0])
_ca = me_00000016_srf_002.color_attributes.new('Col', 'BYTE_COLOR', 'CORNER')
_ca.data.foreach_set('color', [0.0, 0.0, 0.0, 0.0, 0.0, 0.0, 0.0, 0.0, 0.0, 0.0, 0.0, 0.0, 0.0, 0.0, 0.0, 0.0, 0.0, 0.0, 0.0, 0.0, 0.0, 0.0, 0.0, 0.0, 0.0, 0.0, 0.0, 0.0, 0.0, 0.0, 0.0, 0.0, 0.0, 0.0, 0.0, 0.0, 0.0, 0.0, 0.0, 0.0, 0.0, 0.0, 0.0, 0.0, 0.0, 0.0, 0.0, 0.0, 0.0, 0.0, 0.0, 0.0, 0.0, 0.0, 0.0, 0.0, 0.0, 0.0, 0.0, 0.0, 0.0, 0.0, 0.0, 0.0, 0.0, 0.0, 0.0, 0.0, 0.0, 0.0, 0.0, 0.0, 0.0, 0.0, 0.0, 0.0, 0.0, 0.0, 0.0, 0.0, 0.0, 0.0, 0.0, 0.0, 0.0, 0.0, 0.0, 0.0, 0.0, 0.0, 0.0, 0.0, 0.0, 0.0, 0.0, 0.0, 0.0, 0.0, 0.0, 0.0, 0.0, 0.0, 0.0, 0.0, 0.0, 0.0, 0.0, 0.0, 0.0, 0.0, 0.0, 0.0, 0.0, 0.0, 0.0, 0.0, 0.0, 0.0, 0.0, 0.0, 0.0, 0.0, 0.0, 0.0, 0.0, 0.0, 0.0, 0.0, 0.0, 0.0, 0.0, 0.0, 0.0, 0.0, 0.0, 0.0, 0.0, 0.0, 0.0, 0.0, 0.0, 0.0, 0.0, 0.0, 0.0, 0.0, 0.0, 0.0, 0.0, 0.0, 0.0, 0.0, 0.0, 0.0, 0.0, 0.0, 0.0, 0.0, 0.0, 0.0, 0.0, 0.0, 0.0, 0.0, 0.0, 0.0, 0.0, 0.0, 0.0, 0.0, 0.0, 0.0, 0.0, 0.0, 0.0, 0.0, 0.0, 0.0, 0.0, 0.0, 0.0, 0.0, 0.0, 0.0, 0.0, 0.0, 0.0, 0.0, 0.0, 0.0, 0.0, 0.0, 0.0, 0.0, 0.0, 0.0, 0.0, 0.0, 0.0, 0.0, 0.0, 0.0, 0.0, 0.0, 0.0, 0.0, 0.0, 0.0, 0.0, 0.0, 0.0, 0.0, 0.0, 0.0, 0.0, 0.0, 0.0, 0.0, 0.0, 0.0, 0.0, 0.0, 0.0, 0.0, 1.0, 1.0, 1.0, 0.0, 1.0, 1.0, 1.0, 0.0, 1.0, 1.0, 1.0, 0.0, 1.0, 1.0, 1.0, 0.0, 1.0, 1.0, 1.0, 0.0, 1.0, 1.0, 1.0, 0.0, 1.0, 1.0, 1.0, 0.0, 1.0, 1.0, 1.0, 0.0, 1.0, 1.0, 1.0, 0.0, 1.0, 1.0, 1.0, 0.0, 1.0, 1.0, 1.0, 0.0, 1.0, 1.0, 1.0, 0.0, 1.0, 1.0, 1.0, 0.0, 1.0, 1.0, 1.0, 0.0, 1.0, 1.0, 1.0, 0.0, 1.0, 1.0, 1.0, 0.0, 1.0, 1.0, 1.0, 0.0, 1.0, 1.0, 1.0, 0.0, 1.0, 1.0, 1.0, 0.0, 1.0, 1.0, 1.0, 0.0, 0.0, 0.0, 1.0, 0.0, 0.0, 0.0, 1.0, 0.0, 0.0, 0.0, 1.0, 0.0, 0.0, 0.0, 1.0, 0.0, 0.0, 0.0, 1.0, 0.0, 0.0, 0.0, 1.0, 0.0])
me_00000016_srf_002.materials.append(mat_mat_122)
me_00000016_srf_002.use_remesh_preserve_volume = False
me_00000016_srf_002.use_remesh_preserve_attributes = False
me_00000016_srf_002.use_mirror_vertex_groups = False
me_00000016_srf_002.update()
me_00000021_srf_002 = bpy.data.meshes.new('00000021.srf.002')
me_00000021_srf_002.from_pydata([(3.218, 3.1e-05, -0.7052), (3.218, 3.1e-05, -0.8288), (3.218, -0.0437, -0.7233), (3.218, -0.06182, -0.767), (3.218, -0.0437, -0.8107), (3.218, 0.04376, -0.8107), (3.218, 0.06188, -0.767), (3.218, 0.04376, -0.7233), (3.141, 3.1e-05, -0.7052), (3.141, -0.0437, -0.7233), (3.141, -0.06182, -0.767), (3.141, -0.0437, -0.8107), (3.141, 3.1e-05, -0.8288), (3.141, 0.04376, -0.8107), (3.141, 0.06188, -0.767), (3.141, 0.04376, -0.7233)], [], [(7, 0, 2, 3), (6, 7, 3, 4), (5, 6, 4, 1), (0, 8, 9, 2), (2, 9, 10, 3), (3, 10, 11, 4), (11, 12, 1, 4), (12, 13, 5, 1), (13, 14, 6, 5), (14, 15, 7, 6), (8, 0, 7, 15), (9, 8, 15, 10), (10, 15, 14, 11), (11, 14, 13, 12)])
_uv = me_00000021_srf_002.uv_layers.new(name='UVTex')
_uv.uv.foreach_set('vector', [0.0, 0.0, 0.0, 0.0, 0.0, 0.0, 0.0, 0.0, 0.0, 0.0, 0.0, 0.0, 0.0, 0.0, 0.0, 0.0, 0.0, 0.0, 0.0, 0.0, 0.0, 0.0, 0.0, 0.0, 0.0, 0.0, 0.0, 0.0, 0.0, 0.0, 0.0, 0.0, 0.0, 0.0, 0.0, 0.0, 0.0, 0.0, 0.0, 0.0, 0.0, 0.0, 0.0, 0.0, 0.0, 0.0, 0.0, 0.0, 0.0, 0.0, 0.0, 0.0, 0.0, 0.0, 0.0, 0.0, 0.0, 0.0, 0.0, 0.0, 0.0, 0.0, 0.0, 0.0, 0.0, 0.0, 0.0, 0.0, 0.0, 0.0, 0.0, 0.0, 0.0, 0.0, 0.0, 0.0, 0.0, 0.0, 0.0, 0.0, 0.0, 0.0, 0.0, 0.0, 0.0, 0.0, 0.0, 0.0, 0.0, 0.0, 0.0, 0.0, 0.0, 0.0, 0.0, 0.0, 0.0, 0.0, 0.0, 0.0, 0.0, 0.0, 0.0, 0.0, 0.0, 0.0, 0.0, 0.0, 0.0, 0.0, 0.0, 0.0])
_ca = me_00000021_srf_002.color_attributes.new('Col', 'BYTE_COLOR', 'CORNER')
_ca.data.foreach_set('color', [1.0, 1.0, 1.0, 0.0, 1.0, 1.0, 1.0, 0.0, 1.0, 1.0, 1.0, 0.0, 1.0, 1.0, 1.0, 0.0, 1.0, 1.0, 1.0, 0.0, 1.0, 1.0, 1.0, 0.0, 1.0, 1.0, 1.0, 0.0, 1.0, 1.0, 1.0, 0.0, 1.0, 1.0, 1.0, 0.0, 1.0, 1.0, 1.0, 0.0, 1.0, 1.0, 1.0, 0.0, 1.0, 1.0, 1.0, 0.0, 1.0, 1.0, 1.0, 0.0, 1.0, 1.0, 1.0, 0.0, 1.0, 1.0, 1.0, 0.0, 1.0, 1.0, 1.0, 0.0, 1.0, 1.0, 1.0, 0.0, 1.0, 1.0, 1.0, 0.0, 1.0, 1.0, 1.0, 0.0, 1.0, 1.0, 1.0, 0.0, 1.0, 1.0, 1.0, 0.0, 1.0, 1.0, 1.0, 0.0, 1.0, 1.0, 1.0, 0.0, 1.0, 1.0, 1.0, 0.0, 1.0, 1.0, 1.0, 0.0, 1.0, 1.0, 1.0, 0.0, 1.0, 1.0, 1.0, 0.0, 1.0, 1.0, 1.0, 0.0, 1.0, 1.0, 1.0, 0.0, 1.0, 1.0, 1.0, 0.0, 1.0, 1.0, 1.0, 0.0, 1.0, 1.0, 1.0, 0.0, 1.0, 1.0, 1.0, 0.0, 1.0, 1.0, 1.0, 0.0, 1.0, 1.0, 1.0, 0.0, 1.0, 1.0, 1.0, 0.0, 1.0, 1.0, 1.0, 0.0, 1.0, 1.0, 1.0, 0.0, 1.0, 1.0, 1.0, 0.0, 1.0, 1.0, 1.0, 0.0, 1.0, 1.0, 1.0, 0.0, 1.0, 1.0, 1.0, 0.0, 1.0, 1.0, 1.0, 0.0, 1.0, 1.0, 1.0, 0.0, 1.0, 1.0, 1.0, 0.0, 1.0, 1.0, 1.0, 0.0, 1.0, 1.0, 1.0, 0.0, 1.0, 1.0, 1.0, 0.0, 1.0, 1.0, 1.0, 0.0, 1.0, 1.0, 1.0, 0.0, 1.0, 1.0, 1.0, 0.0, 1.0, 1.0, 1.0, 0.0, 1.0, 1.0, 1.0, 0.0, 1.0, 1.0, 1.0, 0.0, 1.0, 1.0, 1.0, 0.0, 1.0, 1.0, 1.0, 0.0])
me_00000021_srf_002.materials.append(mat_mat_123)
me_00000021_srf_002.use_remesh_preserve_volume = False
me_00000021_srf_002.use_remesh_preserve_attributes = False
me_00000021_srf_002.use_mirror_vertex_groups = False
me_00000021_srf_002.update()
me_00000017_srf_002 = bpy.data.meshes.new('00000017.srf.002')
me_00000017_srf_002.from_pydata([(-4.0, 0.6, 0.4161), (-4.0, -0.6, 0.4161), (-4.0, 0.3, 0.4161), (-4.0, 0.0, 0.4161), (-4.0, -0.3, 0.4161), (-4.29, 0.45, 0.4161), (-4.29, 0.15, 0.4161), (-4.29, -0.15, 0.4161), (-4.29, -0.45, 0.4161), (0.9164, 0.45, 0.4161), (0.9164, 0.15, 0.4161), (0.9164, -0.15, 0.4161), (0.9164, -0.45, 0.4161), (0.6264, 0.6, 0.4161), (0.6264, -0.6, 0.4161), (0.6264, 0.3, 0.4161), (0.6264, 0.0, 0.4161), (0.6264, -0.3, 0.4161), (-4.29, 0.45, -0.174), (-4.29, -0.15, -0.193), (-4.0, 0.6, -0.1764), (-4.29, -0.45, -0.174), (-4.0, 0.3, -0.1953), (-4.0, -0.3, -0.1953), (0.6264, 0.6, -0.3652), (0.6264, -0.3, -0.3842), (0.9164, 0.45, -0.3865), (0.9164, -0.15, -0.4055), (0.9164, -0.45, -0.3865), (0.6264, 0.3, -0.3842), (-4.0, -0.6, -0.1764), (-4.29, 0.15, -0.193), (0.6264, -0.6, -0.3652), (0.9164, 0.15, -0.4055), (0.6264, 0.0, -0.4031), (-4.0, 0.0, -0.2143)], [], [(1, 4, 17, 14), (32, 14, 12, 28), (12, 17, 25, 28), (25, 17, 11, 27), (11, 16, 34, 27), (34, 16, 10, 33), (10, 15, 29, 33), (29, 15, 9, 26), (9, 13, 24, 26), (13, 0, 20, 24), (0, 5, 18, 20), (18, 5, 2, 22), (2, 6, 31, 22), (31, 6, 3, 35), (3, 7, 19, 35), (19, 7, 4, 23), (4, 8, 21, 23), (21, 8, 1, 30), (30, 1, 14, 32), (14, 17, 12), (17, 16, 11), (16, 15, 10), (15, 13, 9), (8, 4, 1), (7, 3, 4), (6, 2, 3), (5, 0, 2), (2, 0, 13, 15), (3, 2, 15, 16), (4, 3, 16, 17)])
_uv = me_00000017_srf_002.uv_layers.new(name='UVTex')
_uv.uv.foreach_set('vector', [0.0, 0.0, 0.0, 0.0, 0.0, 0.0, 0.0, 0.0, 0.0, 0.0, 0.0, 0.0, 0.0, 0.0, 0.0, 0.0, 0.0, 0.0, 0.0, 0.0, 0.0, 0.0, 0.0, 0.0, 0.0, 0.0, 0.0, 0.0, 0.0, 0.0, 0.0, 0.0, 0.0, 0.0, 0.0, 0.0, 0.0, 0.0, 0.0, 0.0, 0.0, 0.0, 0.0, 0.0, 0.0, 0.0, 0.0, 0.0, 0.0, 0.0, 0.0, 0.0, 0.0, 0.0, 0.0, 0.0, 0.0, 0.0, 0.0, 0.0, 0.0, 0.0, 0.0, 0.0, 0.0, 0.0, 0.0, 0.0, 0.0, 0.0, 0.0, 0.0, 0.0, 0.0, 0.0, 0.0, 0.0, 0.0, 0.0, 0.0, 0.0, 0.0, 0.0, 0.0, 0.0, 0.0, 0.0, 0.0, 0.0, 0.0, 0.0, 0.0, 0.0, 0.0, 0.0, 0.0, 0.0, 0.0, 0.0, 0.0, 0.0, 0.0, 0.0, 0.0, 0.0, 0.0, 0.0, 0.0, 0.0, 0.0, 0.0, 0.0, 0.0, 0.0, 0.0, 0.0, 0.0, 0.0, 0.0, 0.0, 0.0, 0.0, 0.0, 0.0, 0.0, 0.0, 0.0, 0.0, 0.0, 0.0, 0.0, 0.0, 0.0, 0.0, 0.0, 0.0, 0.0, 0.0, 0.0, 0.0, 0.0, 0.0, 0.0, 0.0, 0.0, 0.0, 0.0, 0.0, 0.0, 0.0, 0.0, 0.0, 0.0, 0.0, 0.0, 0.0, 0.0, 0.0, 0.0, 0.0, 0.0, 0.0, 0.0, 0.0, 0.0, 0.0, 0.0, 0.0, 0.0, 0.0, 0.0, 0.0, 0.0, 0.0, 0.0, 0.0, 0.0, 0.0, 0.0, 0.0, 0.0, 0.0, 0.0, 0.0, 0.0, 0.0, 0.0, 0.0, 0.0, 0.0, 0.0, 0.0, 0.0, 0.0, 0.0, 0.0, 0.0, 0.0, 0.0, 0.0, 0.0, 0.0, 0.0, 0.0, 0.0, 0.0, 0.0, 0.0, 0.0, 0.0, 0.0, 0.0, 0.0, 0.0, 0.0, 0.0, 0.0, 0.0, 0.0, 0.0, 0.0, 0.0, 0.0, 0.0])
_ca = me_00000017_srf_002.color_attributes.new('Col', 'BYTE_COLOR', 'CORNER')
_ca.data.foreach_set('color', [0.3419, 0.3419, 0.3419, 0.0, 0.3419, 0.3419, 0.3419, 0.0, 0.3419, 0.3419, 0.3419, 0.0, 0.3419, 0.3419, 0.3419, 0.0, 0.3419, 0.3419, 0.3419, 0.0, 0.3419, 0.3419, 0.3419, 0.0, 0.3419, 0.3419, 0.3419, 0.0, 0.3419, 0.3419, 0.3419, 0.0, 0.3419, 0.3419, 0.3419, 0.0, 0.3419, 0.3419, 0.3419, 0.0, 0.3419, 0.3419, 0.3419, 0.0, 0.3419, 0.3419, 0.3419, 0.0, 0.3419, 0.3419, 0.3419, 0.0, 0.3419, 0.3419, 0.3419, 0.0, 0.3419, 0.3419, 0.3419, 0.0, 0.3419, 0.3419, 0.3419, 0.0, 0.3419, 0.3419, 0.3419, 0.0, 0.3419, 0.3419, 0.3419, 0.0, 0.3419, 0.3419, 0.3419, 0.0, 0.3419, 0.3419, 0.3419, 0.0, 0.3419, 0.3419, 0.3419, 0.0, 0.3419, 0.3419, 0.3419, 0.0, 0.3419, 0.3419, 0.3419, 0.0, 0.3419, 0.3419, 0.3419, 0.0, 0.3419, 0.3419, 0.3419, 0.0, 0.3419, 0.3419, 0.3419, 0.0, 0.3419, 0.3419, 0.3419, 0.0, 0.3419, 0.3419, 0.3419, 0.0, 0.3419, 0.3419, 0.3419, 0.0, 0.3419, 0.3419, 0.3419, 0.0, 0.3419, 0.3419, 0.3419, 0.0, 0.3419, 0.3419, 0.3419, 0.0, 0.3419, 0.3419, 0.3419, 0.0, 0.3419, 0.3419, 0.3419, 0.0, 0.3419, 0.3419, 0.3419, 0.0, 0.3419, 0.3419, 0.3419, 0.0, 0.3419, 0.3419, 0.3419, 0.0, 0.3419, 0.3419, 0.3419, 0.0, 0.3419, 0.3419, 0.3419, 0.0, 0.3419, 0.3419, 0.3419, 0.0, 0.3419, 0.3419, 0.3419, 0.0, 0.3419, 0.3419, 0.3419, 0.0, 0.3419, 0.3419, 0.3419, 0.0, 0.3419, 0.3419, 0.3419, 0.0, 0.3419, 0.3419, 0.3419, 0.0, 0.3419, 0.3419, 0.3419, 0.0, 0.3419, 0.3419, 0.3419, 0.0, 0.3419, 0.3419, 0.3419, 0.0, 0.3419, 0.3419, 0.3419, 0.0, 0.3419, 0.3419, 0.3419, 0.0, 0.3419, 0.3419, 0.3419, 0.0, 0.3419, 0.3419, 0.3419, 0.0, 0.3419, 0.3419, 0.3419, 0.0, 0.3419, 0.3419, 0.3419, 0.0, 0.3419, 0.3419, 0.3419, 0.0, 0.3419, 0.3419, 0.3419, 0.0, 0.3419, 0.3419, 0.3419, 0.0, 0.3419, 0.3419, 0.3419, 0.0, 0.3419, 0.3419, 0.3419, 0.0, 0.3419, 0.3419, 0.3419, 0.0, 0.3419, 0.3419, 0.3419, 0.0, 0.3419, 0.3419, 0.3419, 0.0, 0.3419, 0.3419, 0.3419, 0.0, 0.3419, 0.3419, 0.3419, 0.0, 0.3419, 0.3419, 0.3419, 0.0, 0.3419, 0.3419, 0.3419, 0.0, 0.3419, 0.3419, 0.3419, 0.0, 0.3419, 0.3419, 0.3419, 0.0, 0.3419, 0.3419, 0.3419, 0.0, 0.3419, 0.3419, 0.3419, 0.0, 0.3419, 0.3419, 0.3419, 0.0, 0.3419, 0.3419, 0.3419, 0.0, 0.3419, 0.3419, 0.3419, 0.0, 0.3419, 0.3419, 0.3419, 0.0, 0.3419, 0.3419, 0.3419, 0.0, 0.3419, 0.3419, 0.3419, 0.0, 0.3419, 0.3419, 0.3419, 0.0, 0.3419, 0.3419, 0.3419, 0.0, 0.3419, 0.3419, 0.3419, 0.0, 0.3419, 0.3419, 0.3419, 0.0, 0.3419, 0.3419, 0.3419, 0.0, 0.3419, 0.3419, 0.3419, 0.0, 0.3419, 0.3419, 0.3419, 0.0, 0.3419, 0.3419, 0.3419, 0.0, 0.3419, 0.3419, 0.3419, 0.0, 0.3419, 0.3419, 0.3419, 0.0, 0.3419, 0.3419, 0.3419, 0.0, 0.3419, 0.3419, 0.3419, 0.0, 0.3419, 0.3419, 0.3419, 0.0, 0.3419, 0.3419, 0.3419, 0.0, 0.3419, 0.3419, 0.3419, 0.0, 0.3419, 0.3419, 0.3419, 0.0, 0.3419, 0.3419, 0.3419, 0.0, 0.3419, 0.3419, 0.3419, 0.0, 0.3419, 0.3419, 0.3419, 0.0, 0.3419, 0.3419, 0.3419, 0.0, 0.3419, 0.3419, 0.3419, 0.0, 0.3419, 0.3419, 0.3419, 0.0, 0.3419, 0.3419, 0.3419, 0.0, 0.3419, 0.3419, 0.3419, 0.0, 0.3419, 0.3419, 0.3419, 0.0, 0.3419, 0.3419, 0.3419, 0.0, 0.3419, 0.3419, 0.3419, 0.0, 0.3419, 0.3419, 0.3419, 0.0, 0.3419, 0.3419, 0.3419, 0.0, 0.3419, 0.3419, 0.3419, 0.0, 0.3419, 0.3419, 0.3419, 0.0, 0.3419, 0.3419, 0.3419, 0.0, 0.3419, 0.3419, 0.3419, 0.0, 0.3419, 0.3419, 0.3419, 0.0, 0.3419, 0.3419, 0.3419, 0.0, 0.3419, 0.3419, 0.3419, 0.0])
me_00000017_srf_002.materials.append(mat_mat_124)
me_00000017_srf_002.use_remesh_preserve_volume = False
me_00000017_srf_002.use_remesh_preserve_attributes = False
me_00000017_srf_002.use_mirror_vertex_groups = False
me_00000017_srf_002.update()
me_00000018_srf_002 = bpy.data.meshes.new('00000018.srf.002')
me_00000018_srf_002.from_pydata([(-2.603, -0.15, 0.09676), (-2.603, -0.75, 0.07782), (-2.313, 0.0, 0.09439), (-2.603, -1.05, 0.09676), (-2.313, -0.3, 0.07545), (-2.313, -0.9, 0.07545), (2.313, 0.0, -0.09444), (2.313, -0.9, -0.1134), (2.603, -0.15, -0.1157), (2.603, -0.75, -0.1347), (2.603, -1.05, -0.1157), (2.313, -0.3, -0.1134), (-2.313, -1.2, 0.09439), (-2.603, -0.45, 0.07782), (2.313, -1.2, -0.09444), (2.603, -0.45, -0.1347), (2.313, -0.6, -0.1323), (-2.313, -0.6, 0.05651), (-2.603, -0.15, 0.09676), (-2.603, -0.75, 0.07782), (-2.313, 0.0, 0.09439), (-2.603, -1.05, 0.09676), (-2.313, -0.3, 0.07545), (-2.313, -0.9, 0.07545), (2.313, 0.0, -0.09444), (2.313, -0.9, -0.1134), (2.603, -0.15, -0.1157), (2.603, -0.75, -0.1347), (2.603, -1.05, -0.1157), (2.313, -0.3, -0.1134), (-2.313, -1.2, 0.09439), (-2.603, -0.45, 0.07782), (2.313, -1.2, -0.09444), (2.603, -0.45, -0.1347), (2.313, -0.6, -0.1323), (-2.313, -0.6, 0.05651)], [], [(0, 2, 4), (4, 2, 6), (5, 9, 7, 3), (11, 6, 8), (3, 7, 12), (12, 7, 10, 14), (1, 17, 16, 9), (5, 1, 9), (4, 6, 11, 13), (13, 11, 15, 17), (17, 15, 16), (20, 18, 22), (20, 22, 24), (25, 27, 23, 21), (24, 29, 26), (25, 21, 30), (28, 25, 30, 32), (34, 35, 19, 27), (19, 23, 27), (29, 24, 22, 31), (33, 29, 31, 35), (33, 35, 34)])
_uv = me_00000018_srf_002.uv_layers.new(name='UVTex')
_uv.uv.foreach_set('vector', [0.0, 0.0, 0.0, 0.0, 0.0, 0.0, 0.0, 0.0, 0.0, 0.0, 0.0, 0.0, 0.0, 0.0, 0.0, 0.0, 0.0, 0.0, 0.0, 0.0, 0.0, 0.0, 0.0, 0.0, 0.0, 0.0, 0.0, 0.0, 0.0, 0.0, 0.0, 0.0, 0.0, 0.0, 0.0, 0.0, 0.0, 0.0, 0.0, 0.0, 0.0, 0.0, 0.0, 0.0, 0.0, 0.0, 0.0, 0.0, 0.0, 0.0, 0.0, 0.0, 0.0, 0.0, 0.0, 0.0, 0.0, 0.0, 0.0, 0.0, 0.0, 0.0, 0.0, 0.0, 0.0, 0.0, 0.0, 0.0, 0.0, 0.0, 0.0, 0.0, 0.0, 0.0, 0.0, 0.0, 0.0, 0.0, 0.0, 0.0, 0.0, 0.0, 0.0, 0.0, 0.0, 0.0, 0.0, 0.0, 0.0, 0.0, 0.0, 0.0, 0.0, 0.0, 0.0, 0.0, 0.0, 0.0, 0.0, 0.0, 0.0, 0.0, 0.0, 0.0, 0.0, 0.0, 0.0, 0.0, 0.0, 0.0, 0.0, 0.0, 0.0, 0.0, 0.0, 0.0, 0.0, 0.0, 0.0, 0.0, 0.0, 0.0, 0.0, 0.0, 0.0, 0.0, 0.0, 0.0, 0.0, 0.0, 0.0, 0.0, 0.0, 0.0, 0.0, 0.0, 0.0, 0.0, 0.0, 0.0, 0.0, 0.0, 0.0, 0.0, 0.0, 0.0, 0.0, 0.0, 0.0, 0.0, 0.0, 0.0])
_ca = me_00000018_srf_002.color_attributes.new('Col', 'BYTE_COLOR', 'CORNER')
_ca.data.foreach_set('color', [0.05286, 0.05286, 0.05286, 0.0, 0.05286, 0.05286, 0.05286, 0.0, 0.05286, 0.05286, 0.05286, 0.0, 0.05286, 0.05286, 0.05286, 0.0, 0.05286, 0.05286, 0.05286, 0.0, 0.05286, 0.05286, 0.05286, 0.0, 0.05286, 0.05286, 0.05286, 0.0, 0.05286, 0.05286, 0.05286, 0.0, 0.05286, 0.05286, 0.05286, 0.0, 0.05286, 0.05286, 0.05286, 0.0, 0.05286, 0.05286, 0.05286, 0.0, 0.05286, 0.05286, 0.05286, 0.0, 0.05286, 0.05286, 0.05286, 0.0, 0.05286, 0.05286, 0.05286, 0.0, 0.05286, 0.05286, 0.05286, 0.0, 0.05286, 0.05286, 0.05286, 0.0, 0.05286, 0.05286, 0.05286, 0.0, 0.05286, 0.05286, 0.05286, 0.0, 0.05286, 0.05286, 0.05286, 0.0, 0.05286, 0.05286, 0.05286, 0.0, 0.05286, 0.05286, 0.05286, 0.0, 0.05286, 0.05286, 0.05286, 0.0, 0.05286, 0.05286, 0.05286, 0.0, 0.05286, 0.05286, 0.05286, 0.0, 0.05286, 0.05286, 0.05286, 0.0, 0.05286, 0.05286, 0.05286, 0.0, 0.05286, 0.05286, 0.05286, 0.0, 0.05286, 0.05286, 0.05286, 0.0, 0.05286, 0.05286, 0.05286, 0.0, 0.05286, 0.05286, 0.05286, 0.0, 0.05286, 0.05286, 0.05286, 0.0, 0.05286, 0.05286, 0.05286, 0.0, 0.05286, 0.05286, 0.05286, 0.0, 0.05286, 0.05286, 0.05286, 0.0, 0.05286, 0.05286, 0.05286, 0.0, 0.05286, 0.05286, 0.05286, 0.0, 0.05286, 0.05286, 0.05286, 0.0, 0.05286, 0.05286, 0.05286, 0.0, 0.3419, 0.3419, 0.3419, 0.0, 0.3419, 0.3419, 0.3419, 0.0, 0.3419, 0.3419, 0.3419, 0.0, 0.3419, 0.3419, 0.3419, 0.0, 0.3419, 0.3419, 0.3419, 0.0, 0.3419, 0.3419, 0.3419, 0.0, 0.3419, 0.3419, 0.3419, 0.0, 0.3419, 0.3419, 0.3419, 0.0, 0.3419, 0.3419, 0.3419, 0.0, 0.3419, 0.3419, 0.3419, 0.0, 0.3419, 0.3419, 0.3419, 0.0, 0.3419, 0.3419, 0.3419, 0.0, 0.3419, 0.3419, 0.3419, 0.0, 0.3419, 0.3419, 0.3419, 0.0, 0.3419, 0.3419, 0.3419, 0.0, 0.3419, 0.3419, 0.3419, 0.0, 0.3419, 0.3419, 0.3419, 0.0, 0.3419, 0.3419, 0.3419, 0.0, 0.3419, 0.3419, 0.3419, 0.0, 0.3419, 0.3419, 0.3419, 0.0, 0.3419, 0.3419, 0.3419, 0.0, 0.3419, 0.3419, 0.3419, 0.0, 0.3419, 0.3419, 0.3419, 0.0, 0.3419, 0.3419, 0.3419, 0.0, 0.3419, 0.3419, 0.3419, 0.0, 0.3419, 0.3419, 0.3419, 0.0, 0.3419, 0.3419, 0.3419, 0.0, 0.3419, 0.3419, 0.3419, 0.0, 0.3419, 0.3419, 0.3419, 0.0, 0.3419, 0.3419, 0.3419, 0.0, 0.3419, 0.3419, 0.3419, 0.0, 0.3419, 0.3419, 0.3419, 0.0, 0.3419, 0.3419, 0.3419, 0.0, 0.3419, 0.3419, 0.3419, 0.0, 0.3419, 0.3419, 0.3419, 0.0, 0.3419, 0.3419, 0.3419, 0.0, 0.3419, 0.3419, 0.3419, 0.0, 0.3419, 0.3419, 0.3419, 0.0])
me_00000018_srf_002.materials.append(mat_mat_125)
me_00000018_srf_002.use_remesh_preserve_volume = False
me_00000018_srf_002.use_remesh_preserve_attributes = False
me_00000018_srf_002.use_mirror_vertex_groups = False
me_00000018_srf_002.update()

# ---- objects
ob_nav = bpy.data.objects.new('Nav', me_00000023_srf)
ob_beacon = bpy.data.objects.new('Beacon', me_00000019_srf_002)
ob_00000000_005 = bpy.data.objects.new('00000000.005', me_00000013_srf_005)
ob_00000000_004 = bpy.data.objects.new('00000000.004', me_00000013_srf_004)
ob_00000000_003 = bpy.data.objects.new('00000000.003', me_00000013_srf_003)
ob_00000000_002 = bpy.data.objects.new('00000000.002', me_00000013_srf_002)
ob_00000000_001 = bpy.data.objects.new('00000000.001', me_00000013_srf)
ob_00000000 = bpy.data.objects.new('00000000', me_00000013_srf_001)
ob_00000001 = bpy.data.objects.new('00000001', me_00000014_srf_001)
ob_ldglight1 = bpy.data.objects.new('LdgLight1', me_00000020_srf_002)
ob_00000002 = bpy.data.objects.new('00000002', me_00000015_srf_003)
ob_ldglight3 = bpy.data.objects.new('LdgLight3', me_00000022_srf_001)
ob_00000003 = bpy.data.objects.new('00000003', me_00000016_srf_002)
ob_ldglight2 = bpy.data.objects.new('LdgLight2', me_00000021_srf_002)
ob_bombbay = bpy.data.objects.new('BombBay', me_00000017_srf_002)
ob_bombbaydoor = bpy.data.objects.new('BombBayDoor', me_00000018_srf_002)
ob_navempty = bpy.data.objects.new('NavEmpty', None)
ob_beaconempty = bpy.data.objects.new('BeaconEmpty', None)
ob_00000000empty = bpy.data.objects.new('00000000Empty', None)
ob_00000001empty = bpy.data.objects.new('00000001Empty', None)
ob_ldglight1empty = bpy.data.objects.new('LdgLight1Empty', None)
ob_00000002empty = bpy.data.objects.new('00000002Empty', None)
ob_ldglight3empty = bpy.data.objects.new('LdgLight3Empty', None)
ob_00000003empty = bpy.data.objects.new('00000003Empty', None)
ob_ldglight2empty = bpy.data.objects.new('LdgLight2Empty', None)
ob_bombbayempty = bpy.data.objects.new('BombBayEmpty', None)
ob_bombbaydoorempty = bpy.data.objects.new('BombBayDoorEmpty', None)

# ---- transforms, parenting, visibility, modifiers, constraints
ob_nav.parent = ob_navempty
ob_nav.location = (0.0, 0.0, 0.0)
ob_nav.lock_rotations_4d = False
ob_nav.empty_display_type = 'ARROWS'
ob_nav.lineart.crease_threshold = 0.0
ob_beacon.parent = ob_beaconempty
ob_beacon.location = (0.0, 0.0, 0.0)
ob_beacon.lock_rotations_4d = False
ob_beacon.empty_display_type = 'ARROWS'
ob_beacon.lineart.crease_threshold = 0.0
ob_00000000_005.parent = ob_00000000empty
ob_00000000_005.location = (0.0, 0.0, 2.0)
ob_00000000_005.lock_rotations_4d = False
ob_00000000_005.empty_display_type = 'ARROWS'
ob_00000000_005.lineart.crease_threshold = 0.0
ob_00000000_004.parent = ob_00000000empty
ob_00000000_004.location = (0.0, 0.0, 0.0)
ob_00000000_004.lock_rotations_4d = False
ob_00000000_004.empty_display_type = 'ARROWS'
ob_00000000_004.lineart.crease_threshold = 0.0
ob_00000000_003.parent = ob_00000000empty
ob_00000000_003.location = (0.0, 0.0, 0.0)
ob_00000000_003.lock_rotations_4d = False
ob_00000000_003.empty_display_type = 'ARROWS'
ob_00000000_003.lineart.crease_threshold = 0.0
ob_00000000_002.parent = ob_00000000empty
ob_00000000_002.location = (0.0, 0.0, 0.0)
ob_00000000_002.lock_rotations_4d = False
ob_00000000_002.empty_display_type = 'ARROWS'
ob_00000000_002.lineart.crease_threshold = 0.0
ob_00000000_001.parent = ob_00000000empty
ob_00000000_001.location = (0.0, 0.0, 0.0)
ob_00000000_001.lock_rotations_4d = False
ob_00000000_001.empty_display_type = 'ARROWS'
ob_00000000_001.lineart.crease_threshold = 0.0
ob_00000000.parent = ob_00000000empty
ob_00000000.location = (0.0, 0.0, 0.0)
ob_00000000.lock_rotations_4d = False
ob_00000000.empty_display_type = 'ARROWS'
ob_00000000.lineart.crease_threshold = 0.0
ob_00000001.parent = ob_00000001empty
ob_00000001.location = (0.0, 0.0, 0.0)
ob_00000001.lock_rotations_4d = False
ob_00000001.empty_display_type = 'ARROWS'
ob_00000001.lineart.crease_threshold = 0.0
ob_ldglight1.parent = ob_ldglight1empty
ob_ldglight1.location = (0.0, 0.0, 0.0)
ob_ldglight1.lock_rotations_4d = False
ob_ldglight1.empty_display_type = 'ARROWS'
ob_ldglight1.lineart.crease_threshold = 0.0
ob_00000002.parent = ob_00000002empty
ob_00000002.location = (0.0, 0.0, 0.0)
ob_00000002.lock_rotations_4d = False
ob_00000002.empty_display_type = 'ARROWS'
ob_00000002.lineart.crease_threshold = 0.0
ob_ldglight3.parent = ob_ldglight3empty
ob_ldglight3.location = (0.0, 0.0, 0.0)
ob_ldglight3.lock_rotations_4d = False
ob_ldglight3.empty_display_type = 'ARROWS'
ob_ldglight3.lineart.crease_threshold = 0.0
ob_00000003.parent = ob_00000003empty
ob_00000003.location = (0.0, 0.0, 0.0)
ob_00000003.lock_rotations_4d = False
ob_00000003.empty_display_type = 'ARROWS'
ob_00000003.lineart.crease_threshold = 0.0
ob_ldglight2.parent = ob_ldglight2empty
ob_ldglight2.location = (0.0, 0.0, 0.0)
ob_ldglight2.lock_rotations_4d = False
ob_ldglight2.empty_display_type = 'ARROWS'
ob_ldglight2.lineart.crease_threshold = 0.0
ob_bombbay.parent = ob_bombbayempty
ob_bombbay.location = (0.0, 0.0, 0.0)
ob_bombbay.lock_rotations_4d = False
ob_bombbay.empty_display_type = 'ARROWS'
ob_bombbay.lineart.crease_threshold = 0.0
ob_bombbaydoor.parent = ob_bombbaydoorempty
ob_bombbaydoor.location = (0.0, 0.0, 0.0)
ob_bombbaydoor.rotation_euler = (1.569, 0.04065, -0.04065)
ob_bombbaydoor.lock_rotations_4d = False
ob_bombbaydoor.empty_display_type = 'ARROWS'
ob_bombbaydoor.lineart.crease_threshold = 0.0
ob_navempty.location = (0.0, -0.0, 0.0)
ob_navempty.lock_rotations_4d = False
ob_navempty.empty_display_type = 'ARROWS'
ob_navempty.empty_image_offset = (0.0, 0.0)
ob_navempty.lineart.crease_threshold = 0.0
ob_beaconempty.location = (0.0, -0.0, 0.0)
ob_beaconempty.lock_rotations_4d = False
ob_beaconempty.empty_display_type = 'ARROWS'
ob_beaconempty.empty_image_offset = (0.0, 0.0)
ob_beaconempty.lineart.crease_threshold = 0.0
ob_00000000empty.location = (0.0, -0.0, 0.0)
ob_00000000empty.lock_rotations_4d = False
ob_00000000empty.empty_display_type = 'ARROWS'
ob_00000000empty.empty_image_offset = (0.0, 0.0)
ob_00000000empty.lineart.crease_threshold = 0.0
ob_00000001empty.parent = ob_00000000
ob_00000001empty.location = (3.05, 0.0, -0.45)
ob_00000001empty.lock_rotations_4d = False
ob_00000001empty.empty_display_type = 'ARROWS'
ob_00000001empty.empty_image_offset = (0.0, 0.0)
ob_00000001empty.lineart.crease_threshold = 0.0
ob_ldglight1empty.parent = ob_00000001
ob_ldglight1empty.location = (-3.05, 0.0, 0.45)
ob_ldglight1empty.lock_rotations_4d = False
ob_ldglight1empty.empty_display_type = 'ARROWS'
ob_ldglight1empty.empty_image_offset = (0.0, 0.0)
ob_ldglight1empty.lineart.crease_threshold = 0.0
ob_00000002empty.parent = ob_00000000
ob_00000002empty.location = (-2.65, 2.25, -0.35)
ob_00000002empty.lock_rotations_4d = False
ob_00000002empty.empty_display_type = 'ARROWS'
ob_00000002empty.empty_image_offset = (0.0, 0.0)
ob_00000002empty.lineart.crease_threshold = 0.0
ob_ldglight3empty.parent = ob_00000002
ob_ldglight3empty.location = (2.65, -2.25, 0.35)
ob_ldglight3empty.lock_rotations_4d = False
ob_ldglight3empty.empty_display_type = 'ARROWS'
ob_ldglight3empty.empty_image_offset = (0.0, 0.0)
ob_ldglight3empty.lineart.crease_threshold = 0.0
ob_00000003empty.parent = ob_00000000
ob_00000003empty.location = (-2.65, -2.25, -0.35)
ob_00000003empty.rotation_euler = (-0.0, -0.0, -3.139)
ob_00000003empty.lock_rotations_4d = False
ob_00000003empty.empty_display_type = 'ARROWS'
ob_00000003empty.empty_image_offset = (0.0, 0.0)
ob_00000003empty.lineart.crease_threshold = 0.0
ob_ldglight2empty.parent = ob_00000003
ob_ldglight2empty.location = (3.053, -0.0062, 0.35)
ob_ldglight2empty.rotation_euler = (-0.0, -0.0, 3.139)
ob_ldglight2empty.lock_rotations_4d = False
ob_ldglight2empty.empty_display_type = 'ARROWS'
ob_ldglight2empty.empty_image_offset = (0.0, 0.0)
ob_ldglight2empty.lineart.crease_threshold = 0.0
ob_bombbayempty.parent = ob_00000000
ob_bombbayempty.location = (0.0, 0.0, 0.0)
ob_bombbayempty.lock_rotations_4d = False
ob_bombbayempty.empty_display_type = 'ARROWS'
ob_bombbayempty.empty_image_offset = (0.0, 0.0)
ob_bombbayempty.lineart.crease_threshold = 0.0
ob_bombbaydoorempty.parent = ob_00000000
ob_bombbaydoorempty.location = (-1.687, 0.6, -0.2708)
ob_bombbaydoorempty.lock_rotations_4d = False
ob_bombbaydoorempty.empty_display_type = 'ARROWS'
ob_bombbaydoorempty.empty_image_offset = (0.0, 0.0)
ob_bombbaydoorempty.lineart.crease_threshold = 0.0

# ---- collection membership
col_collection_1.objects.link(ob_nav)
col_collection_1.objects.link(ob_beacon)
col_collection_1.objects.link(ob_00000000_005)
col_collection_1.objects.link(ob_00000000_004)
col_collection_1.objects.link(ob_00000000_003)
col_collection_1.objects.link(ob_00000000_002)
col_collection_1.objects.link(ob_00000000_001)
col_collection_1.objects.link(ob_00000000)
col_collection_1.objects.link(ob_00000001)
col_collection_1.objects.link(ob_ldglight1)
col_collection_1.objects.link(ob_00000002)
col_collection_1.objects.link(ob_ldglight3)
col_collection_1.objects.link(ob_00000003)
col_collection_1.objects.link(ob_ldglight2)
col_collection_1.objects.link(ob_bombbay)
col_collection_1.objects.link(ob_bombbaydoor)
col_collection_6.objects.link(ob_navempty)
col_collection_6.objects.link(ob_beaconempty)
col_collection_6.objects.link(ob_00000000empty)
col_collection_6.objects.link(ob_00000001empty)
col_collection_6.objects.link(ob_ldglight1empty)
col_collection_6.objects.link(ob_00000002empty)
col_collection_6.objects.link(ob_ldglight3empty)
col_collection_6.objects.link(ob_00000003empty)
col_collection_6.objects.link(ob_ldglight2empty)
col_collection_6.objects.link(ob_bombbayempty)
col_collection_6.objects.link(ob_bombbaydoorempty)

# ---- scene / render settings (as saved in the file)
scene.frame_start = 1; scene.frame_end = 100; scene.frame_set(91)
scene.render.engine = 'BLENDER_EEVEE_NEXT'
scene.render.image_settings.file_format = 'JPEG'
scene.render.image_settings.color_mode = 'RGB'
scene.render.image_settings.compression = 90
scene.render.resolution_x = 800
scene.render.resolution_y = 600
scene.render.pixel_aspect_x = 100.0
scene.render.pixel_aspect_y = 100.0
scene.render.fps = 20
scene.render.dither_intensity = 0.0
scene.render.use_compositing = False
scene.render.use_sequencer = False
scene.render.bake_margin = 2
scene.render.bake_bias = 0.0
scene.render.use_stamp_time = False
scene.render.use_stamp_date = False
scene.render.use_stamp_frame = False
scene.render.use_stamp_camera = False
scene.render.use_stamp_scene = False
scene.render.use_stamp_filename = False
scene.render.use_stamp_render_time = False
scene.render.stamp_font_size = 0
scene.cycles.use_denoising = False
scene.cycles.samples = 10
scene.cycles.sampling_pattern = 'TABULATED_SOBOL'
scene.cycles.light_sampling_threshold = 0.0
scene.cycles.use_adaptive_sampling = False
scene.cycles.use_light_tree = False
scene.cycles.blur_glossy = 0.0
scene.cycles.volume_bounces = 1
scene.cycles.pixel_filter_type = 'GAUSSIAN'
scene.cycles.sample_clamp_indirect = 0.0
scene.view_settings.view_transform = 'Raw'
bpy.context.view_layer.update()

# ---- added for rendering (the .blend has no active camera): camera
cam_auto = bpy.data.cameras.new('AutoCamera')
cam_auto.lens = 50.0
cam_auto.sensor_width = 36.0
cam_auto.clip_end = 1000.0
ob_auto_camera = bpy.data.objects.new('AutoCamera', cam_auto)
scene.collection.objects.link(ob_auto_camera)
ob_auto_camera.location = (21.0977, -27.8373, 19.5897)
ob_auto_camera.rotation_euler = (1.09748, -7.21219e-08, 0.694738)
scene.camera = ob_auto_camera
bpy.context.view_layer.update()

